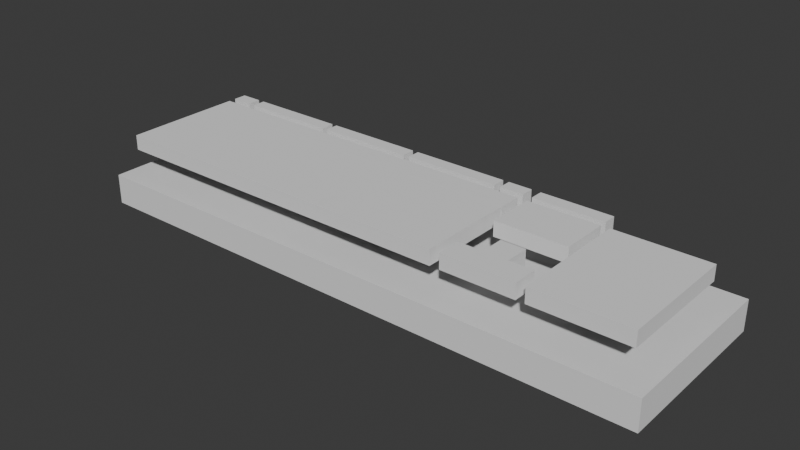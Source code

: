 # Source: klavesnice.blend  (saved by Blender 4.2.66; exported with 4.5.12 LTS)
import bpy
from mathutils import Matrix  # noqa: F401  (used for matrix-valued properties, if any)

bpy.ops.wm.read_factory_settings(use_empty=True)
scene = bpy.context.scene
scene.name = 'Scene'

# ---- collections
col_collection = bpy.data.collections.new('Collection'); scene.collection.children.link(col_collection)
col_refs = bpy.data.collections.new('refs'); scene.collection.children.link(col_refs)

# ---- world
world_world = bpy.data.worlds.new('World'); scene.world = world_world
world_world.use_nodes = True; world_world.node_tree.nodes.clear()
_N = world_world.node_tree.nodes; _L = world_world.node_tree.links
n0 = _N.new('ShaderNodeOutputWorld'); n0.name = 'World Output'; n0.location = (300, 300)
n1 = _N.new('ShaderNodeBackground'); n1.name = 'Background'; n1.location = (10, 300)
n1.inputs[0].default_value = (0.05088, 0.05088, 0.05088, 1.0)
_L.new(n1.outputs[0], n0.inputs[0])
n0.is_active_output = True
world_world.color = (0.05088, 0.05088, 0.05088)
world_world.sun_shadow_jitter_overblur = 0.0

# ---- meshes
me_cube_001 = bpy.data.meshes.new('Cube.001')
me_cube_001.from_pydata([(-1.0, -1.0, -5.96e-08), (-1.0, -1.0, 2.0), (-1.0, 1.0, -5.96e-08), (-1.0, 1.0, 2.0), (1.0, -1.0, -5.96e-08), (1.0, -1.0, 2.0), (1.0, 1.0, -5.96e-08), (1.0, 1.0, 2.0), (-1.0, 0.84, -5.96e-08), (-1.0, 0.84, 2.0), (1.0, 0.84, -5.96e-08), (1.0, 0.84, 2.0), (-1.0, 0.6836, -5.96e-08), (1.0, 0.6836, 2.0), (-1.0, 0.6836, 2.0), (1.0, 0.6836, -5.96e-08), (-1.0, -0.8148, -5.96e-08), (1.0, -0.8148, 2.0), (-1.0, -0.8148, 2.0), (1.0, -0.8148, -5.96e-08), (-1.0, 0.5937, 2.0), (1.0, 0.5937, -5.96e-08), (-1.0, 0.5937, -5.96e-08), (1.0, 0.5937, 2.0), (-1.0, 0.312, -5.96e-08), (-1.0, 0.0303, -5.96e-08), (-1.0, -0.2514, -5.96e-08), (-1.0, -0.5331, -5.96e-08), (1.0, 0.312, 2.0), (1.0, 0.0303, 2.0), (1.0, -0.2514, 2.0), (1.0, -0.5331, 2.0), (-1.0, -0.5331, 2.0), (-1.0, -0.2514, 2.0), (-1.0, 0.0303, 2.0), (-1.0, 0.312, 2.0), (1.0, -0.5331, -5.96e-08), (1.0, -0.2514, -5.96e-08), (1.0, 0.0303, -5.96e-08), (1.0, 0.312, -5.96e-08), (-0.95, 1.0, -5.96e-08), (-0.95, 1.0, 2.0), (-0.95, -1.0, -5.96e-08), (-0.95, -1.0, 2.0), (-0.95, 0.84, 2.0), (-0.95, 0.6836, 2.0), (-0.95, -0.8148, 2.0), (-0.95, 0.5937, 2.0), (-0.95, 0.312, 2.0), (-0.95, 0.0303, 2.0), (-0.95, -0.2514, 2.0), (-0.95, -0.5331, 2.0), (0.3078, 1.0, 2.0), (0.3078, -1.0, -5.96e-08), (0.3078, 0.84, 2.0), (0.3078, 0.6836, 2.0), (0.3078, -0.8148, 2.0), (0.3078, 0.5937, 2.0), (0.3078, 0.312, 2.0), (0.3078, 0.0303, 2.0), (0.3078, -0.2514, 2.0), (0.3078, -0.5331, 2.0), (0.3078, 1.0, -5.96e-08), (0.3078, -1.0, 2.0), (0.5916, 1.0, 2.0), (0.5916, -1.0, -5.96e-08), (0.5916, 0.84, 2.0), (0.5916, 0.6836, 2.0), (0.5916, -0.8148, 2.0), (0.5916, 0.5937, 2.0), (0.5916, 0.312, 2.0), (0.5916, 0.0303, 2.0), (0.5916, -0.2514, 2.0), (0.5916, -0.5331, 2.0), (0.5916, 1.0, -5.96e-08), (0.5916, -1.0, 2.0), (0.3404, 1.0, -5.96e-08), (0.3404, -1.0, 2.0), (0.3404, 1.0, 2.0), (0.3404, -1.0, -5.96e-08), (0.3404, 0.84, 2.0), (0.3404, 0.6836, 2.0), (0.3404, -0.8148, 2.0), (0.3404, 0.5937, 2.0), (0.3404, 0.312, 2.0), (0.3404, 0.0303, 2.0), (0.3404, -0.2514, 2.0), (0.3404, -0.5331, 2.0), (0.6202, 1.0, 2.0), (0.6202, -1.0, -5.96e-08), (0.6202, 0.84, 2.0), (0.6202, 0.6836, 2.0), (0.6202, -0.8148, 2.0), (0.6202, 0.5937, 2.0), (0.6202, 0.312, 2.0), (0.6202, 0.0303, 2.0), (0.6202, -0.2514, 2.0), (0.6202, -0.5331, 2.0), (0.6202, 1.0, -5.96e-08), (0.6202, -1.0, 2.0), (0.943, 1.0, 2.0), (0.943, -1.0, -5.96e-08), (0.943, 0.84, 2.0), (0.943, 0.6836, 2.0), (0.943, -0.8148, 2.0), (0.943, 0.5937, 2.0), (0.943, 0.312, 2.0), (0.943, 0.0303, 2.0), (0.943, -0.2514, 2.0), (0.943, -0.5331, 2.0), (0.943, 1.0, -5.96e-08), (0.943, -1.0, 2.0), (0.8623, 1.0, -5.96e-08), (0.7816, 1.0, -5.96e-08), (0.7009, 1.0, -5.96e-08), (0.8623, -1.0, 2.0), (0.7816, -1.0, 2.0), (0.7009, -1.0, 2.0), (0.7009, 1.0, 2.0), (0.7816, 1.0, 2.0), (0.8623, 1.0, 2.0), (0.7009, -1.0, -5.96e-08), (0.7816, -1.0, -5.96e-08), (0.8623, -1.0, -5.96e-08), (0.7009, 0.84, 2.0), (0.7816, 0.84, 2.0), (0.8623, 0.84, 2.0), (0.7009, 0.6836, 2.0), (0.7816, 0.6836, 2.0), (0.8623, 0.6836, 2.0), (0.7009, -0.8148, 2.0), (0.7816, -0.8148, 2.0), (0.8623, -0.8148, 2.0), (0.7009, 0.5937, 2.0), (0.7816, 0.5937, 2.0), (0.8623, 0.5937, 2.0), (0.7009, 0.312, 2.0), (0.7816, 0.312, 2.0), (0.8623, 0.312, 2.0), (0.7009, 0.0303, 2.0), (0.7816, 0.0303, 2.0), (0.8623, 0.0303, 2.0), (0.7009, -0.2514, 2.0), (0.7816, -0.2514, 2.0), (0.8623, -0.2514, 2.0), (0.7009, -0.5331, 2.0), (0.7816, -0.5331, 2.0), (0.8623, -0.5331, 2.0)], [], [(8, 9, 3, 2), (110, 100, 7, 6), (19, 17, 5, 4), (42, 43, 1, 0), (46, 18, 1, 43), (41, 3, 9, 44), (6, 7, 11, 10), (12, 14, 9, 8), (22, 20, 14, 12), (44, 9, 14, 45), (10, 11, 13, 15), (0, 1, 18, 16), (51, 32, 18, 46), (36, 31, 17, 19), (15, 13, 23, 21), (45, 14, 20, 47), (24, 35, 20, 22), (16, 18, 32, 27), (27, 32, 33, 26), (26, 33, 34, 25), (25, 34, 35, 24), (21, 23, 28, 39), (39, 28, 29, 38), (38, 29, 30, 37), (37, 30, 31, 36), (47, 20, 35, 48), (48, 35, 34, 49), (49, 34, 33, 50), (50, 33, 32, 51), (60, 50, 51, 61), (59, 49, 50, 60), (58, 48, 49, 59), (57, 47, 48, 58), (55, 45, 47, 57), (61, 51, 46, 56), (54, 44, 45, 55), (52, 41, 44, 54), (56, 46, 43, 63), (53, 63, 43, 42), (2, 3, 41, 40), (79, 77, 63, 53), (82, 56, 63, 77), (78, 52, 54, 80), (80, 54, 55, 81), (87, 61, 56, 82), (81, 55, 57, 83), (83, 57, 58, 84), (84, 58, 59, 85), (85, 59, 60, 86), (86, 60, 61, 87), (40, 41, 52, 62), (96, 72, 73, 97), (95, 71, 72, 96), (94, 70, 71, 95), (93, 69, 70, 94), (91, 67, 69, 93), (97, 73, 68, 92), (90, 66, 67, 91), (88, 64, 66, 90), (92, 68, 75, 99), (89, 99, 75, 65), (76, 78, 64, 74), (62, 52, 78, 76), (72, 86, 87, 73), (71, 85, 86, 72), (70, 84, 85, 71), (69, 83, 84, 70), (67, 81, 83, 69), (73, 87, 82, 68), (66, 80, 81, 67), (64, 78, 80, 66), (68, 82, 77, 75), (65, 75, 77, 79), (121, 117, 99, 89), (130, 92, 99, 117), (118, 88, 90, 124), (124, 90, 91, 127), (145, 97, 92, 130), (127, 91, 93, 133), (133, 93, 94, 136), (136, 94, 95, 139), (139, 95, 96, 142), (142, 96, 97, 145), (74, 64, 88, 98), (30, 108, 109, 31), (29, 107, 108, 30), (28, 106, 107, 29), (23, 105, 106, 28), (13, 103, 105, 23), (31, 109, 104, 17), (11, 102, 103, 13), (7, 100, 102, 11), (17, 104, 111, 5), (4, 5, 111, 101), (112, 120, 100, 110), (98, 88, 118, 114), (114, 118, 119, 113), (113, 119, 120, 112), (122, 121, 89, 65, 79, 53, 42, 0, 16, 27, 26, 25, 24, 22, 12, 8, 2, 40, 62, 76, 74, 98, 114, 113, 112, 110, 6, 10, 15, 21, 39, 38, 37, 36, 19, 4, 101, 123), (108, 144, 147, 109), (144, 143, 146, 147), (143, 142, 145, 146), (107, 141, 144, 108), (141, 140, 143, 144), (140, 139, 142, 143), (106, 138, 141, 107), (138, 137, 140, 141), (137, 136, 139, 140), (105, 135, 138, 106), (135, 134, 137, 138), (134, 133, 136, 137), (103, 129, 135, 105), (129, 128, 134, 135), (128, 127, 133, 134), (109, 147, 132, 104), (147, 146, 131, 132), (146, 145, 130, 131), (102, 126, 129, 103), (126, 125, 128, 129), (125, 124, 127, 128), (100, 120, 126, 102), (120, 119, 125, 126), (119, 118, 124, 125), (104, 132, 115, 111), (132, 131, 116, 115), (131, 130, 117, 116), (101, 111, 115, 123), (123, 115, 116, 122), (122, 116, 117, 121)])
_uv = me_cube_001.uv_layers.new(name='UVMap')
_uv.uv.foreach_set('vector', [0.375, 0.23, 0.625, 0.23, 0.625, 0.25, 0.375, 0.25, 0.375, 0.4929, 0.625, 0.4929, 0.625, 0.5, 0.375, 0.5, 0.375, 0.7269, 0.625, 0.7269, 0.625, 0.75, 0.375, 0.75, 0.375, 0.9937, 0.625, 0.9937, 0.625, 1.0, 0.375, 1.0, 0.8688, 0.7269, 0.875, 0.7269, 0.875, 0.75, 0.8688, 0.75, 0.8687, 0.5, 0.875, 0.5, 0.875, 0.52, 0.8688, 0.52, 0.375, 0.5, 0.625, 0.5, 0.625, 0.52, 0.375, 0.52, 0.375, 0.2105, 0.625, 0.2105, 0.625, 0.23, 0.375, 0.23, 0.375, 0.1992, 0.625, 0.1992, 0.625, 0.2105, 0.375, 0.2105, 0.8688, 0.52, 0.875, 0.52, 0.875, 0.5395, 0.8688, 0.5395, 0.375, 0.52, 0.625, 0.52, 0.625, 0.5395, 0.375, 0.5395, 0.375, 0.0, 0.625, 0.0, 0.625, 0.02315, 0.375, 0.02315, 0.8688, 0.6916, 0.875, 0.6916, 0.875, 0.7269, 0.8688, 0.7269, 0.375, 0.6916, 0.625, 0.6916, 0.625, 0.7269, 0.375, 0.7269, 0.375, 0.5395, 0.625, 0.5395, 0.625, 0.5508, 0.375, 0.5508, 0.8688, 0.5395, 0.875, 0.5395, 0.875, 0.5508, 0.8688, 0.5508, 0.375, 0.164, 0.625, 0.164, 0.625, 0.1992, 0.375, 0.1992, 0.375, 0.02315, 0.625, 0.02315, 0.625, 0.05836, 0.375, 0.05836, 0.375, 0.05836, 0.625, 0.05836, 0.625, 0.09357, 0.375, 0.09357, 0.375, 0.09357, 0.625, 0.09357, 0.625, 0.1288, 0.375, 0.1288, 0.375, 0.1288, 0.625, 0.1288, 0.625, 0.164, 0.375, 0.164, 0.375, 0.5508, 0.625, 0.5508, 0.625, 0.586, 0.375, 0.586, 0.375, 0.586, 0.625, 0.586, 0.625, 0.6212, 0.375, 0.6212, 0.375, 0.6212, 0.625, 0.6212, 0.625, 0.6564, 0.375, 0.6564, 0.375, 0.6564, 0.625, 0.6564, 0.625, 0.6916, 0.375, 0.6916, 0.8688, 0.5508, 0.875, 0.5508, 0.875, 0.586, 0.8688, 0.586, 0.8688, 0.586, 0.875, 0.586, 0.875, 0.6212, 0.8688, 0.6212, 0.8688, 0.6212, 0.875, 0.6212, 0.875, 0.6564, 0.8688, 0.6564, 0.8688, 0.6564, 0.875, 0.6564, 0.875, 0.6916, 0.8688, 0.6916, 0.7115, 0.6564, 0.8688, 0.6564, 0.8688, 0.6916, 0.7115, 0.6916, 0.7115, 0.6212, 0.8688, 0.6212, 0.8688, 0.6564, 0.7115, 0.6564, 0.7115, 0.586, 0.8688, 0.586, 0.8688, 0.6212, 0.7115, 0.6212, 0.7115, 0.5508, 0.8688, 0.5508, 0.8688, 0.586, 0.7115, 0.586, 0.7115, 0.5395, 0.8688, 0.5395, 0.8688, 0.5508, 0.7115, 0.5508, 0.7115, 0.6916, 0.8688, 0.6916, 0.8688, 0.7269, 0.7115, 0.7269, 0.7115, 0.52, 0.8688, 0.52, 0.8688, 0.5395, 0.7115, 0.5395, 0.7115, 0.5, 0.8687, 0.5, 0.8688, 0.52, 0.7115, 0.52, 0.7115, 0.7269, 0.8688, 0.7269, 0.8688, 0.75, 0.7115, 0.75, 0.375, 0.8365, 0.625, 0.8365, 0.625, 0.9937, 0.375, 0.9937, 0.375, 0.25, 0.625, 0.25, 0.625, 0.2562, 0.375, 0.2562, 0.375, 0.8325, 0.625, 0.8325, 0.625, 0.8365, 0.375, 0.8365, 0.7075, 0.7269, 0.7115, 0.7269, 0.7115, 0.75, 0.7075, 0.75, 0.7075, 0.5, 0.7115, 0.5, 0.7115, 0.52, 0.7075, 0.52, 0.7075, 0.52, 0.7115, 0.52, 0.7115, 0.5395, 0.7075, 0.5395, 0.7075, 0.6916, 0.7115, 0.6916, 0.7115, 0.7269, 0.7075, 0.7269, 0.7075, 0.5395, 0.7115, 0.5395, 0.7115, 0.5508, 0.7075, 0.5508, 0.7075, 0.5508, 0.7115, 0.5508, 0.7115, 0.586, 0.7075, 0.586, 0.7075, 0.586, 0.7115, 0.586, 0.7115, 0.6212, 0.7075, 0.6212, 0.7075, 0.6212, 0.7115, 0.6212, 0.7115, 0.6564, 0.7075, 0.6564, 0.7075, 0.6564, 0.7115, 0.6564, 0.7115, 0.6916, 0.7075, 0.6916, 0.375, 0.2562, 0.625, 0.2562, 0.625, 0.4135, 0.375, 0.4135, 0.6725, 0.6564, 0.6761, 0.6564, 0.6761, 0.6916, 0.6725, 0.6916, 0.6725, 0.6212, 0.6761, 0.6212, 0.6761, 0.6564, 0.6725, 0.6564, 0.6725, 0.586, 0.6761, 0.586, 0.6761, 0.6212, 0.6725, 0.6212, 0.6725, 0.5508, 0.6761, 0.5508, 0.6761, 0.586, 0.6725, 0.586, 0.6725, 0.5395, 0.6761, 0.5395, 0.6761, 0.5508, 0.6725, 0.5508, 0.6725, 0.6916, 0.6761, 0.6916, 0.6761, 0.7269, 0.6725, 0.7269, 0.6725, 0.52, 0.6761, 0.52, 0.6761, 0.5395, 0.6725, 0.5395, 0.6725, 0.5, 0.6761, 0.5, 0.6761, 0.52, 0.6725, 0.52, 0.6725, 0.7269, 0.6761, 0.7269, 0.6761, 0.75, 0.6725, 0.75, 0.375, 0.7975, 0.625, 0.7975, 0.625, 0.8011, 0.375, 0.8011, 0.375, 0.4175, 0.625, 0.4175, 0.625, 0.4489, 0.375, 0.4489, 0.375, 0.4135, 0.625, 0.4135, 0.625, 0.4175, 0.375, 0.4175, 0.6761, 0.6564, 0.7075, 0.6564, 0.7075, 0.6916, 0.6761, 0.6916, 0.6761, 0.6212, 0.7075, 0.6212, 0.7075, 0.6564, 0.6761, 0.6564, 0.6761, 0.586, 0.7075, 0.586, 0.7075, 0.6212, 0.6761, 0.6212, 0.6761, 0.5508, 0.7075, 0.5508, 0.7075, 0.586, 0.6761, 0.586, 0.6761, 0.5395, 0.7075, 0.5395, 0.7075, 0.5508, 0.6761, 0.5508, 0.6761, 0.6916, 0.7075, 0.6916, 0.7075, 0.7269, 0.6761, 0.7269, 0.6761, 0.52, 0.7075, 0.52, 0.7075, 0.5395, 0.6761, 0.5395, 0.6761, 0.5, 0.7075, 0.5, 0.7075, 0.52, 0.6761, 0.52, 0.6761, 0.7269, 0.7075, 0.7269, 0.7075, 0.75, 0.6761, 0.75, 0.375, 0.8011, 0.625, 0.8011, 0.625, 0.8325, 0.375, 0.8325, 0.375, 0.7874, 0.625, 0.7874, 0.625, 0.7975, 0.375, 0.7975, 0.6624, 0.7269, 0.6725, 0.7269, 0.6725, 0.75, 0.6624, 0.75, 0.6624, 0.5, 0.6725, 0.5, 0.6725, 0.52, 0.6624, 0.52, 0.6624, 0.52, 0.6725, 0.52, 0.6725, 0.5395, 0.6624, 0.5395, 0.6624, 0.6916, 0.6725, 0.6916, 0.6725, 0.7269, 0.6624, 0.7269, 0.6624, 0.5395, 0.6725, 0.5395, 0.6725, 0.5508, 0.6624, 0.5508, 0.6624, 0.5508, 0.6725, 0.5508, 0.6725, 0.586, 0.6624, 0.586, 0.6624, 0.586, 0.6725, 0.586, 0.6725, 0.6212, 0.6624, 0.6212, 0.6624, 0.6212, 0.6725, 0.6212, 0.6725, 0.6564, 0.6624, 0.6564, 0.6624, 0.6564, 0.6725, 0.6564, 0.6725, 0.6916, 0.6624, 0.6916, 0.375, 0.4489, 0.625, 0.4489, 0.625, 0.4525, 0.375, 0.4525, 0.625, 0.6564, 0.6321, 0.6564, 0.6321, 0.6916, 0.625, 0.6916, 0.625, 0.6212, 0.6321, 0.6212, 0.6321, 0.6564, 0.625, 0.6564, 0.625, 0.586, 0.6321, 0.586, 0.6321, 0.6212, 0.625, 0.6212, 0.625, 0.5508, 0.6321, 0.5508, 0.6321, 0.586, 0.625, 0.586, 0.625, 0.5395, 0.6321, 0.5395, 0.6321, 0.5508, 0.625, 0.5508, 0.625, 0.6916, 0.6321, 0.6916, 0.6321, 0.7269, 0.625, 0.7269, 0.625, 0.52, 0.6321, 0.52, 0.6321, 0.5395, 0.625, 0.5395, 0.625, 0.5, 0.6321, 0.5, 0.6321, 0.52, 0.625, 0.52, 0.625, 0.7269, 0.6321, 0.7269, 0.6321, 0.75, 0.625, 0.75, 0.375, 0.75, 0.625, 0.75, 0.625, 0.7571, 0.375, 0.7571, 0.375, 0.4828, 0.625, 0.4828, 0.625, 0.4929, 0.375, 0.4929, 0.375, 0.4525, 0.625, 0.4525, 0.625, 0.4626, 0.375, 0.4626, 0.375, 0.4626, 0.625, 0.4626, 0.625, 0.4727, 0.375, 0.4727, 0.375, 0.4727, 0.625, 0.4727, 0.625, 0.4828, 0.375, 0.4828, 0.3477, 0.75, 0.3376, 0.75, 0.3275, 0.75, 0.3239, 0.75, 0.2925, 0.75, 0.2885, 0.75, 0.1312, 0.75, 0.125, 0.75, 0.125, 0.7269, 0.125, 0.6916, 0.125, 0.6564, 0.125, 0.6212, 0.125, 0.586, 0.125, 0.5508, 0.125, 0.5395, 0.125, 0.52, 0.125, 0.5, 0.1312, 0.5, 0.2885, 0.5, 0.2925, 0.5, 0.3239, 0.5, 0.3275, 0.5, 0.3376, 0.5, 0.3477, 0.5, 0.3578, 0.5, 0.3679, 0.5, 0.375, 0.5, 0.375, 0.52, 0.375, 0.5395, 0.375, 0.5508, 0.375, 0.586, 0.375, 0.6212, 0.375, 0.6564, 0.375, 0.6916, 0.375, 0.7269, 0.375, 0.75, 0.3679, 0.75, 0.3578, 0.75, 0.6321, 0.6564, 0.6422, 0.6564, 0.6422, 0.6916, 0.6321, 0.6916, 0.6422, 0.6564, 0.6523, 0.6564, 0.6523, 0.6916, 0.6422, 0.6916, 0.6523, 0.6564, 0.6624, 0.6564, 0.6624, 0.6916, 0.6523, 0.6916, 0.6321, 0.6212, 0.6422, 0.6212, 0.6422, 0.6564, 0.6321, 0.6564, 0.6422, 0.6212, 0.6523, 0.6212, 0.6523, 0.6564, 0.6422, 0.6564, 0.6523, 0.6212, 0.6624, 0.6212, 0.6624, 0.6564, 0.6523, 0.6564, 0.6321, 0.586, 0.6422, 0.586, 0.6422, 0.6212, 0.6321, 0.6212, 0.6422, 0.586, 0.6523, 0.586, 0.6523, 0.6212, 0.6422, 0.6212, 0.6523, 0.586, 0.6624, 0.586, 0.6624, 0.6212, 0.6523, 0.6212, 0.6321, 0.5508, 0.6422, 0.5508, 0.6422, 0.586, 0.6321, 0.586, 0.6422, 0.5508, 0.6523, 0.5508, 0.6523, 0.586, 0.6422, 0.586, 0.6523, 0.5508, 0.6624, 0.5508, 0.6624, 0.586, 0.6523, 0.586, 0.6321, 0.5395, 0.6422, 0.5395, 0.6422, 0.5508, 0.6321, 0.5508, 0.6422, 0.5395, 0.6523, 0.5395, 0.6523, 0.5508, 0.6422, 0.5508, 0.6523, 0.5395, 0.6624, 0.5395, 0.6624, 0.5508, 0.6523, 0.5508, 0.6321, 0.6916, 0.6422, 0.6916, 0.6422, 0.7269, 0.6321, 0.7269, 0.6422, 0.6916, 0.6523, 0.6916, 0.6523, 0.7269, 0.6422, 0.7269, 0.6523, 0.6916, 0.6624, 0.6916, 0.6624, 0.7269, 0.6523, 0.7269, 0.6321, 0.52, 0.6422, 0.52, 0.6422, 0.5395, 0.6321, 0.5395, 0.6422, 0.52, 0.6523, 0.52, 0.6523, 0.5395, 0.6422, 0.5395, 0.6523, 0.52, 0.6624, 0.52, 0.6624, 0.5395, 0.6523, 0.5395, 0.6321, 0.5, 0.6422, 0.5, 0.6422, 0.52, 0.6321, 0.52, 0.6422, 0.5, 0.6523, 0.5, 0.6523, 0.52, 0.6422, 0.52, 0.6523, 0.5, 0.6624, 0.5, 0.6624, 0.52, 0.6523, 0.52, 0.6321, 0.7269, 0.6422, 0.7269, 0.6422, 0.75, 0.6321, 0.75, 0.6422, 0.7269, 0.6523, 0.7269, 0.6523, 0.75, 0.6422, 0.75, 0.6523, 0.7269, 0.6624, 0.7269, 0.6624, 0.75, 0.6523, 0.75, 0.375, 0.7571, 0.625, 0.7571, 0.625, 0.7672, 0.375, 0.7672, 0.375, 0.7672, 0.625, 0.7672, 0.625, 0.7773, 0.375, 0.7773, 0.375, 0.7773, 0.625, 0.7773, 0.625, 0.7874, 0.375, 0.7874])
me_cube_001.update()
me_cube_002 = bpy.data.meshes.new('Cube.002')
me_cube_002.from_pydata([(0.8623, -0.5331, 3.72), (0.8623, -0.8148, 3.72), (0.8623, -0.2514, 3.72), (0.7816, -0.5331, 3.72), (0.943, -0.8148, 3.72), (0.943, -0.2514, 3.72), (0.943, 0.312, 3.72), (0.8623, 0.0303, 3.72), (0.8623, 0.312, 3.72), (0.7816, 0.0303, 3.72), (0.7816, 0.312, 3.72), (0.7816, -0.2514, 3.72), (0.7009, 0.0303, 3.72), (0.7009, 0.312, 3.72), (0.7009, -0.2514, 3.72), (0.6202, 0.0303, 3.72), (0.6202, -0.2514, 3.72), (0.6202, 0.312, 3.72), (0.6202, 0.5937, 3.72), (0.7009, 0.5937, 3.72), (0.7816, 0.5937, 3.72), (0.8623, 0.5937, 3.72), (0.943, 0.5937, 3.72), (0.6202, -0.5331, 3.72), (0.7009, -0.5331, 3.72), (0.6202, -0.8148, 3.72), (0.7816, -0.8148, 3.72), (0.8623, -0.5331, 3.72), (0.8623, -0.5331, 3.72), (0.8623, -0.8148, 3.72), (0.8623, -0.2514, 3.72), (0.8623, -0.2514, 3.72), (0.8623, -0.2514, 3.72), (0.7816, -0.5331, 3.72), (0.7816, -0.5331, 3.72), (0.7816, -0.5331, 3.72), (0.943, -0.2514, 3.72), (0.943, 0.312, 3.72), (0.8623, 0.312, 3.72), (0.8623, 0.312, 3.72), (0.8623, 0.312, 3.72), (0.8623, 0.0303, 3.72), (0.8623, 0.0303, 3.72), (0.7816, 0.0303, 3.72), (0.7816, 0.0303, 3.72), (0.7816, 0.0303, 3.72), (0.7816, 0.312, 3.72), (0.7816, 0.312, 3.72), (0.7816, 0.312, 3.72), (0.7816, -0.2514, 3.72), (0.7816, -0.2514, 3.72), (0.7816, -0.2514, 3.72), (0.7009, 0.0303, 3.72), (0.7009, 0.0303, 3.72), (0.7009, 0.0303, 3.72), (0.7009, 0.312, 3.72), (0.7009, 0.312, 3.72), (0.7009, 0.312, 3.72), (0.7009, -0.2514, 3.72), (0.7009, -0.2514, 3.72), (0.7009, -0.2514, 3.72), (0.6202, 0.0303, 3.72), (0.6202, -0.2514, 3.72), (0.6202, 0.312, 3.72), (0.7009, 0.5937, 3.72), (0.7816, 0.5937, 3.72), (0.8623, 0.5937, 3.72), (0.6202, -0.5331, 3.72), (0.7009, -0.5331, 3.72), (0.7009, -0.5331, 3.72), (0.7816, -0.8148, 3.72), (0.943, 0.312, 4.72), (0.8623, 0.312, 4.72), (0.8623, 0.0303, 4.72), (0.8623, -0.2514, 4.72), (0.943, -0.2514, 4.72), (0.8623, -0.5331, 4.72), (0.7816, -0.5331, 4.72), (0.7816, -0.8148, 4.72), (0.8623, -0.8148, 4.72), (0.8623, -0.2514, 4.72), (0.7816, -0.2514, 4.72), (0.7816, -0.5331, 4.72), (0.8623, -0.5331, 4.72), (0.8623, 0.312, 4.72), (0.7816, 0.312, 4.72), (0.7816, 0.0303, 4.72), (0.8623, 0.0303, 4.72), (0.8623, 0.0303, 4.72), (0.7816, 0.0303, 4.72), (0.7816, -0.2514, 4.72), (0.8623, -0.2514, 4.72), (0.7816, 0.312, 4.72), (0.7009, 0.312, 4.72), (0.7009, 0.0303, 4.72), (0.7816, 0.0303, 4.72), (0.7816, 0.0303, 4.72), (0.7009, 0.0303, 4.72), (0.7009, -0.2514, 4.72), (0.7816, -0.2514, 4.72), (0.7009, 0.312, 4.72), (0.6202, 0.312, 4.72), (0.6202, 0.0303, 4.72), (0.7009, 0.0303, 4.72), (0.7009, 0.0303, 4.72), (0.6202, 0.0303, 4.72), (0.6202, -0.2514, 4.72), (0.7009, -0.2514, 4.72), (0.7009, 0.5937, 4.72), (0.6202, 0.5937, 4.72), (0.6202, 0.312, 4.72), (0.7009, 0.312, 4.72), (0.7816, 0.5937, 4.72), (0.7009, 0.5937, 4.72), (0.7009, 0.312, 4.72), (0.7816, 0.312, 4.72), (0.8623, 0.5937, 4.72), (0.7816, 0.5937, 4.72), (0.7816, 0.312, 4.72), (0.8623, 0.312, 4.72), (0.943, 0.5937, 4.72), (0.8623, 0.5937, 4.72), (0.8623, 0.312, 4.72), (0.943, 0.312, 4.72), (0.7009, -0.2514, 4.72), (0.6202, -0.2514, 4.72), (0.6202, -0.5331, 4.72), (0.7009, -0.5331, 4.72), (0.943, -0.2514, 4.72), (0.8623, -0.2514, 4.72), (0.8623, -0.5331, 4.72), (0.8623, -0.8148, 4.72), (0.943, -0.8148, 4.72), (0.7816, -0.2514, 4.72), (0.7009, -0.2514, 4.72), (0.7009, -0.5331, 4.72), (0.7816, -0.5331, 4.72), (0.7816, -0.5331, 4.72), (0.7009, -0.5331, 4.72), (0.6202, -0.5331, 4.72), (0.6202, -0.8148, 4.72), (0.7816, -0.8148, 4.72)], [], [(71, 72, 73, 74, 75), (38, 72, 71, 37), (41, 73, 72, 38), (31, 74, 73, 41), (5, 75, 74, 31), (37, 71, 75, 5), (76, 77, 78, 79), (33, 77, 76, 27), (26, 78, 77, 33), (29, 79, 78, 26), (27, 76, 79, 29), (80, 81, 82, 83), (51, 81, 80, 30), (35, 82, 81, 51), (28, 83, 82, 35), (30, 80, 83, 28), (84, 85, 86, 87), (46, 85, 84, 40), (43, 86, 85, 46), (42, 87, 86, 43), (40, 84, 87, 42), (88, 89, 90, 91), (44, 89, 88, 7), (49, 90, 89, 44), (2, 91, 90, 49), (7, 88, 91, 2), (92, 93, 94, 95), (55, 93, 92, 48), (52, 94, 93, 55), (45, 95, 94, 52), (48, 92, 95, 45), (96, 97, 98, 99), (53, 97, 96, 9), (58, 98, 97, 53), (50, 99, 98, 58), (9, 96, 99, 50), (100, 101, 102, 103), (63, 101, 100, 56), (61, 102, 101, 63), (54, 103, 102, 61), (56, 100, 103, 54), (104, 105, 106, 107), (15, 105, 104, 12), (62, 106, 105, 15), (59, 107, 106, 62), (12, 104, 107, 59), (108, 109, 110, 111), (18, 109, 108, 64), (17, 110, 109, 18), (57, 111, 110, 17), (64, 108, 111, 57), (112, 113, 114, 115), (19, 113, 112, 65), (13, 114, 113, 19), (47, 115, 114, 13), (65, 112, 115, 47), (116, 117, 118, 119), (20, 117, 116, 66), (10, 118, 117, 20), (39, 119, 118, 10), (66, 116, 119, 39), (120, 121, 122, 123), (21, 121, 120, 22), (8, 122, 121, 21), (6, 123, 122, 8), (22, 120, 123, 6), (124, 125, 126, 127), (16, 125, 124, 60), (67, 126, 125, 16), (68, 127, 126, 67), (60, 124, 127, 68), (128, 129, 130, 131, 132), (32, 129, 128, 36), (0, 130, 129, 32), (1, 131, 130, 0), (4, 132, 131, 1), (36, 128, 132, 4), (133, 134, 135, 136), (14, 134, 133, 11), (69, 135, 134, 14), (34, 136, 135, 69), (11, 133, 136, 34), (137, 138, 139, 140, 141), (24, 138, 137, 3), (23, 139, 138, 24), (25, 140, 139, 23), (70, 141, 140, 25), (3, 137, 141, 70)])
_uv = me_cube_002.uv_layers.new(name='UVMap')
_uv.uv.foreach_set('vector', [0.6321, 0.586, 0.6422, 0.586, 0.6422, 0.6212, 0.6422, 0.6564, 0.6321, 0.6564, 0.6422, 0.586, 0.6422, 0.586, 0.6321, 0.586, 0.6321, 0.586, 0.6422, 0.6212, 0.6422, 0.6212, 0.6422, 0.586, 0.6422, 0.586, 0.6422, 0.6564, 0.6422, 0.6564, 0.6422, 0.6212, 0.6422, 0.6212, 0.6321, 0.6564, 0.6321, 0.6564, 0.6422, 0.6564, 0.6422, 0.6564, 0.6321, 0.586, 0.6321, 0.586, 0.6321, 0.6564, 0.6321, 0.6564, 0.6422, 0.6916, 0.6523, 0.6916, 0.6523, 0.7269, 0.6422, 0.7269, 0.6523, 0.6916, 0.6523, 0.6916, 0.6422, 0.6916, 0.6422, 0.6916, 0.6523, 0.7269, 0.6523, 0.7269, 0.6523, 0.6916, 0.6523, 0.6916, 0.6422, 0.7269, 0.6422, 0.7269, 0.6523, 0.7269, 0.6523, 0.7269, 0.6422, 0.6916, 0.6422, 0.6916, 0.6422, 0.7269, 0.6422, 0.7269, 0.6422, 0.6564, 0.6523, 0.6564, 0.6523, 0.6916, 0.6422, 0.6916, 0.6523, 0.6564, 0.6523, 0.6564, 0.6422, 0.6564, 0.6422, 0.6564, 0.6523, 0.6916, 0.6523, 0.6916, 0.6523, 0.6564, 0.6523, 0.6564, 0.6422, 0.6916, 0.6422, 0.6916, 0.6523, 0.6916, 0.6523, 0.6916, 0.6422, 0.6564, 0.6422, 0.6564, 0.6422, 0.6916, 0.6422, 0.6916, 0.6422, 0.586, 0.6523, 0.586, 0.6523, 0.6212, 0.6422, 0.6212, 0.6523, 0.586, 0.6523, 0.586, 0.6422, 0.586, 0.6422, 0.586, 0.6523, 0.6212, 0.6523, 0.6212, 0.6523, 0.586, 0.6523, 0.586, 0.6422, 0.6212, 0.6422, 0.6212, 0.6523, 0.6212, 0.6523, 0.6212, 0.6422, 0.586, 0.6422, 0.586, 0.6422, 0.6212, 0.6422, 0.6212, 0.6422, 0.6212, 0.6523, 0.6212, 0.6523, 0.6564, 0.6422, 0.6564, 0.6523, 0.6212, 0.6523, 0.6212, 0.6422, 0.6212, 0.6422, 0.6212, 0.6523, 0.6564, 0.6523, 0.6564, 0.6523, 0.6212, 0.6523, 0.6212, 0.6422, 0.6564, 0.6422, 0.6564, 0.6523, 0.6564, 0.6523, 0.6564, 0.6422, 0.6212, 0.6422, 0.6212, 0.6422, 0.6564, 0.6422, 0.6564, 0.6523, 0.586, 0.6624, 0.586, 0.6624, 0.6212, 0.6523, 0.6212, 0.6624, 0.586, 0.6624, 0.586, 0.6523, 0.586, 0.6523, 0.586, 0.6624, 0.6212, 0.6624, 0.6212, 0.6624, 0.586, 0.6624, 0.586, 0.6523, 0.6212, 0.6523, 0.6212, 0.6624, 0.6212, 0.6624, 0.6212, 0.6523, 0.586, 0.6523, 0.586, 0.6523, 0.6212, 0.6523, 0.6212, 0.6523, 0.6212, 0.6624, 0.6212, 0.6624, 0.6564, 0.6523, 0.6564, 0.6624, 0.6212, 0.6624, 0.6212, 0.6523, 0.6212, 0.6523, 0.6212, 0.6624, 0.6564, 0.6624, 0.6564, 0.6624, 0.6212, 0.6624, 0.6212, 0.6523, 0.6564, 0.6523, 0.6564, 0.6624, 0.6564, 0.6624, 0.6564, 0.6523, 0.6212, 0.6523, 0.6212, 0.6523, 0.6564, 0.6523, 0.6564, 0.6624, 0.586, 0.6725, 0.586, 0.6725, 0.6212, 0.6624, 0.6212, 0.6725, 0.586, 0.6725, 0.586, 0.6624, 0.586, 0.6624, 0.586, 0.6725, 0.6212, 0.6725, 0.6212, 0.6725, 0.586, 0.6725, 0.586, 0.6624, 0.6212, 0.6624, 0.6212, 0.6725, 0.6212, 0.6725, 0.6212, 0.6624, 0.586, 0.6624, 0.586, 0.6624, 0.6212, 0.6624, 0.6212, 0.6624, 0.6212, 0.6725, 0.6212, 0.6725, 0.6564, 0.6624, 0.6564, 0.6725, 0.6212, 0.6725, 0.6212, 0.6624, 0.6212, 0.6624, 0.6212, 0.6725, 0.6564, 0.6725, 0.6564, 0.6725, 0.6212, 0.6725, 0.6212, 0.6624, 0.6564, 0.6624, 0.6564, 0.6725, 0.6564, 0.6725, 0.6564, 0.6624, 0.6212, 0.6624, 0.6212, 0.6624, 0.6564, 0.6624, 0.6564, 0.6624, 0.5508, 0.6725, 0.5508, 0.6725, 0.586, 0.6624, 0.586, 0.6725, 0.5508, 0.6725, 0.5508, 0.6624, 0.5508, 0.6624, 0.5508, 0.6725, 0.586, 0.6725, 0.586, 0.6725, 0.5508, 0.6725, 0.5508, 0.6624, 0.586, 0.6624, 0.586, 0.6725, 0.586, 0.6725, 0.586, 0.6624, 0.5508, 0.6624, 0.5508, 0.6624, 0.586, 0.6624, 0.586, 0.6523, 0.5508, 0.6624, 0.5508, 0.6624, 0.586, 0.6523, 0.586, 0.6624, 0.5508, 0.6624, 0.5508, 0.6523, 0.5508, 0.6523, 0.5508, 0.6624, 0.586, 0.6624, 0.586, 0.6624, 0.5508, 0.6624, 0.5508, 0.6523, 0.586, 0.6523, 0.586, 0.6624, 0.586, 0.6624, 0.586, 0.6523, 0.5508, 0.6523, 0.5508, 0.6523, 0.586, 0.6523, 0.586, 0.6422, 0.5508, 0.6523, 0.5508, 0.6523, 0.586, 0.6422, 0.586, 0.6523, 0.5508, 0.6523, 0.5508, 0.6422, 0.5508, 0.6422, 0.5508, 0.6523, 0.586, 0.6523, 0.586, 0.6523, 0.5508, 0.6523, 0.5508, 0.6422, 0.586, 0.6422, 0.586, 0.6523, 0.586, 0.6523, 0.586, 0.6422, 0.5508, 0.6422, 0.5508, 0.6422, 0.586, 0.6422, 0.586, 0.6321, 0.5508, 0.6422, 0.5508, 0.6422, 0.586, 0.6321, 0.586, 0.6422, 0.5508, 0.6422, 0.5508, 0.6321, 0.5508, 0.6321, 0.5508, 0.6422, 0.586, 0.6422, 0.586, 0.6422, 0.5508, 0.6422, 0.5508, 0.6321, 0.586, 0.6321, 0.586, 0.6422, 0.586, 0.6422, 0.586, 0.6321, 0.5508, 0.6321, 0.5508, 0.6321, 0.586, 0.6321, 0.586, 0.6624, 0.6564, 0.6725, 0.6564, 0.6725, 0.6916, 0.6624, 0.6916, 0.6725, 0.6564, 0.6725, 0.6564, 0.6624, 0.6564, 0.6624, 0.6564, 0.6725, 0.6916, 0.6725, 0.6916, 0.6725, 0.6564, 0.6725, 0.6564, 0.6624, 0.6916, 0.6624, 0.6916, 0.6725, 0.6916, 0.6725, 0.6916, 0.6624, 0.6564, 0.6624, 0.6564, 0.6624, 0.6916, 0.6624, 0.6916, 0.6321, 0.6564, 0.6422, 0.6564, 0.6422, 0.6916, 0.6422, 0.7269, 0.6321, 0.7269, 0.6422, 0.6564, 0.6422, 0.6564, 0.6321, 0.6564, 0.6321, 0.6564, 0.6422, 0.6916, 0.6422, 0.6916, 0.6422, 0.6564, 0.6422, 0.6564, 0.6422, 0.7269, 0.6422, 0.7269, 0.6422, 0.6916, 0.6422, 0.6916, 0.6321, 0.7269, 0.6321, 0.7269, 0.6422, 0.7269, 0.6422, 0.7269, 0.6321, 0.6564, 0.6321, 0.6564, 0.6321, 0.7269, 0.6321, 0.7269, 0.6523, 0.6564, 0.6624, 0.6564, 0.6624, 0.6916, 0.6523, 0.6916, 0.6624, 0.6564, 0.6624, 0.6564, 0.6523, 0.6564, 0.6523, 0.6564, 0.6624, 0.6916, 0.6624, 0.6916, 0.6624, 0.6564, 0.6624, 0.6564, 0.6523, 0.6916, 0.6523, 0.6916, 0.6624, 0.6916, 0.6624, 0.6916, 0.6523, 0.6564, 0.6523, 0.6564, 0.6523, 0.6916, 0.6523, 0.6916, 0.6523, 0.6916, 0.6624, 0.6916, 0.6725, 0.6916, 0.6725, 0.7269, 0.6523, 0.7269, 0.6624, 0.6916, 0.6624, 0.6916, 0.6523, 0.6916, 0.6523, 0.6916, 0.6725, 0.6916, 0.6725, 0.6916, 0.6624, 0.6916, 0.6624, 0.6916, 0.6725, 0.7269, 0.6725, 0.7269, 0.6725, 0.6916, 0.6725, 0.6916, 0.6523, 0.7269, 0.6523, 0.7269, 0.6725, 0.7269, 0.6725, 0.7269, 0.6523, 0.6916, 0.6523, 0.6916, 0.6523, 0.7269, 0.6523, 0.7269])
me_cube_002.update()
me_cube_003 = bpy.data.meshes.new('Cube.003')
me_cube_003.from_pydata([(0.3404, -0.5331, 3.72), (0.3404, -0.8148, 3.72), (0.5916, -0.5331, 3.72), (0.5916, -0.8148, 3.72), (0.4241, -0.5331, 3.72), (0.5078, -0.5331, 3.72), (0.4241, -0.2514, 3.72), (0.5078, -0.2514, 3.72), (0.4241, -0.8148, 3.72), (0.5078, -0.8148, 3.72), (0.5078, -0.5331, 3.72), (0.5078, -0.5331, 3.72), (0.5078, -0.8148, 3.72), (0.4241, -0.5331, 3.72), (0.4241, -0.5331, 3.72), (0.4241, -0.8148, 3.72), (0.4241, -0.5331, 4.72), (0.3404, -0.5331, 4.72), (0.3404, -0.8148, 4.72), (0.4241, -0.8148, 4.72), (0.5078, -0.2514, 4.72), (0.4241, -0.2514, 4.72), (0.4241, -0.5331, 4.72), (0.5078, -0.5331, 4.72), (0.5916, -0.5331, 4.72), (0.5078, -0.5331, 4.72), (0.5078, -0.8148, 4.72), (0.5916, -0.8148, 4.72), (0.5078, -0.5331, 4.72), (0.4241, -0.5331, 4.72), (0.4241, -0.8148, 4.72), (0.5078, -0.8148, 4.72)], [], [(16, 17, 18, 19), (0, 17, 16, 13), (1, 18, 17, 0), (15, 19, 18, 1), (13, 16, 19, 15), (20, 21, 22, 23), (6, 21, 20, 7), (14, 22, 21, 6), (11, 23, 22, 14), (7, 20, 23, 11), (24, 25, 26, 27), (10, 25, 24, 2), (12, 26, 25, 10), (3, 27, 26, 12), (2, 24, 27, 3), (28, 29, 30, 31), (4, 29, 28, 5), (8, 30, 29, 4), (9, 31, 30, 8), (5, 28, 31, 9)])
_uv = me_cube_003.uv_layers.new(name='UVMap')
_uv.uv.foreach_set('vector', [0.697, 0.6916, 0.7075, 0.6916, 0.7075, 0.7269, 0.697, 0.7269, 0.7075, 0.6916, 0.7075, 0.6916, 0.697, 0.6916, 0.697, 0.6916, 0.7075, 0.7269, 0.7075, 0.7269, 0.7075, 0.6916, 0.7075, 0.6916, 0.697, 0.7269, 0.697, 0.7269, 0.7075, 0.7269, 0.7075, 0.7269, 0.697, 0.6916, 0.697, 0.6916, 0.697, 0.7269, 0.697, 0.7269, 0.6865, 0.6564, 0.697, 0.6564, 0.697, 0.6916, 0.6865, 0.6916, 0.697, 0.6564, 0.697, 0.6564, 0.6865, 0.6564, 0.6865, 0.6564, 0.697, 0.6916, 0.697, 0.6916, 0.697, 0.6564, 0.697, 0.6564, 0.6865, 0.6916, 0.6865, 0.6916, 0.697, 0.6916, 0.697, 0.6916, 0.6865, 0.6564, 0.6865, 0.6564, 0.6865, 0.6916, 0.6865, 0.6916, 0.6761, 0.6916, 0.6865, 0.6916, 0.6865, 0.7269, 0.6761, 0.7269, 0.6865, 0.6916, 0.6865, 0.6916, 0.6761, 0.6916, 0.6761, 0.6916, 0.6865, 0.7269, 0.6865, 0.7269, 0.6865, 0.6916, 0.6865, 0.6916, 0.6761, 0.7269, 0.6761, 0.7269, 0.6865, 0.7269, 0.6865, 0.7269, 0.6761, 0.6916, 0.6761, 0.6916, 0.6761, 0.7269, 0.6761, 0.7269, 0.6865, 0.6916, 0.697, 0.6916, 0.697, 0.7269, 0.6865, 0.7269, 0.697, 0.6916, 0.697, 0.6916, 0.6865, 0.6916, 0.6865, 0.6916, 0.697, 0.7269, 0.697, 0.7269, 0.697, 0.6916, 0.697, 0.6916, 0.6865, 0.7269, 0.6865, 0.7269, 0.697, 0.7269, 0.697, 0.7269, 0.6865, 0.6916, 0.6865, 0.6916, 0.6865, 0.7269, 0.6865, 0.7269])
me_cube_003.update()
me_cube_004 = bpy.data.meshes.new('Cube.004')
me_cube_004.from_pydata([(0.3404, 0.0303, 3.72), (0.3404, 0.312, 3.72), (0.5916, 0.0303, 3.72), (0.5916, 0.312, 3.72), (0.5916, 0.5937, 3.72), (0.3404, 0.5937, 3.72), (0.4241, 0.0303, 3.72), (0.5078, 0.0303, 3.72), (0.4241, 0.312, 3.72), (0.5078, 0.312, 3.72), (0.4241, 0.5937, 3.72), (0.5078, 0.5937, 3.72), (0.3404, 0.312, 3.72), (0.5078, 0.0303, 3.72), (0.5916, 0.312, 3.72), (0.5078, 0.312, 3.72), (0.5078, 0.312, 3.72), (0.5078, 0.312, 3.72), (0.5078, 0.5937, 3.72), (0.4241, 0.0303, 3.72), (0.4241, 0.312, 3.72), (0.4241, 0.312, 3.72), (0.4241, 0.312, 3.72), (0.4241, 0.5937, 3.72), (0.4241, 0.312, 4.72), (0.3404, 0.312, 4.72), (0.3404, 0.0303, 4.72), (0.4241, 0.0303, 4.72), (0.4241, 0.5937, 4.72), (0.3404, 0.5937, 4.72), (0.3404, 0.312, 4.72), (0.4241, 0.312, 4.72), (0.5916, 0.5937, 4.72), (0.5078, 0.5937, 4.72), (0.5078, 0.312, 4.72), (0.5916, 0.312, 4.72), (0.5078, 0.5937, 4.72), (0.4241, 0.5937, 4.72), (0.4241, 0.312, 4.72), (0.5078, 0.312, 4.72), (0.5916, 0.312, 4.72), (0.5078, 0.312, 4.72), (0.5078, 0.0303, 4.72), (0.5916, 0.0303, 4.72), (0.5078, 0.312, 4.72), (0.4241, 0.312, 4.72), (0.4241, 0.0303, 4.72), (0.5078, 0.0303, 4.72)], [], [(24, 25, 26, 27), (12, 25, 24, 20), (0, 26, 25, 12), (19, 27, 26, 0), (20, 24, 27, 19), (28, 29, 30, 31), (5, 29, 28, 23), (1, 30, 29, 5), (22, 31, 30, 1), (23, 28, 31, 22), (32, 33, 34, 35), (18, 33, 32, 4), (15, 34, 33, 18), (3, 35, 34, 15), (4, 32, 35, 3), (36, 37, 38, 39), (10, 37, 36, 11), (21, 38, 37, 10), (16, 39, 38, 21), (11, 36, 39, 16), (40, 41, 42, 43), (17, 41, 40, 14), (13, 42, 41, 17), (2, 43, 42, 13), (14, 40, 43, 2), (44, 45, 46, 47), (8, 45, 44, 9), (6, 46, 45, 8), (7, 47, 46, 6), (9, 44, 47, 7)])
_uv = me_cube_004.uv_layers.new(name='UVMap')
_uv.uv.foreach_set('vector', [0.697, 0.586, 0.7075, 0.586, 0.7075, 0.6212, 0.697, 0.6212, 0.7075, 0.586, 0.7075, 0.586, 0.697, 0.586, 0.697, 0.586, 0.7075, 0.6212, 0.7075, 0.6212, 0.7075, 0.586, 0.7075, 0.586, 0.697, 0.6212, 0.697, 0.6212, 0.7075, 0.6212, 0.7075, 0.6212, 0.697, 0.586, 0.697, 0.586, 0.697, 0.6212, 0.697, 0.6212, 0.697, 0.5508, 0.7075, 0.5508, 0.7075, 0.586, 0.697, 0.586, 0.7075, 0.5508, 0.7075, 0.5508, 0.697, 0.5508, 0.697, 0.5508, 0.7075, 0.586, 0.7075, 0.586, 0.7075, 0.5508, 0.7075, 0.5508, 0.697, 0.586, 0.697, 0.586, 0.7075, 0.586, 0.7075, 0.586, 0.697, 0.5508, 0.697, 0.5508, 0.697, 0.586, 0.697, 0.586, 0.6761, 0.5508, 0.6865, 0.5508, 0.6865, 0.586, 0.6761, 0.586, 0.6865, 0.5508, 0.6865, 0.5508, 0.6761, 0.5508, 0.6761, 0.5508, 0.6865, 0.586, 0.6865, 0.586, 0.6865, 0.5508, 0.6865, 0.5508, 0.6761, 0.586, 0.6761, 0.586, 0.6865, 0.586, 0.6865, 0.586, 0.6761, 0.5508, 0.6761, 0.5508, 0.6761, 0.586, 0.6761, 0.586, 0.6865, 0.5508, 0.697, 0.5508, 0.697, 0.586, 0.6865, 0.586, 0.697, 0.5508, 0.697, 0.5508, 0.6865, 0.5508, 0.6865, 0.5508, 0.697, 0.586, 0.697, 0.586, 0.697, 0.5508, 0.697, 0.5508, 0.6865, 0.586, 0.6865, 0.586, 0.697, 0.586, 0.697, 0.586, 0.6865, 0.5508, 0.6865, 0.5508, 0.6865, 0.586, 0.6865, 0.586, 0.6761, 0.586, 0.6865, 0.586, 0.6865, 0.6212, 0.6761, 0.6212, 0.6865, 0.586, 0.6865, 0.586, 0.6761, 0.586, 0.6761, 0.586, 0.6865, 0.6212, 0.6865, 0.6212, 0.6865, 0.586, 0.6865, 0.586, 0.6761, 0.6212, 0.6761, 0.6212, 0.6865, 0.6212, 0.6865, 0.6212, 0.6761, 0.586, 0.6761, 0.586, 0.6761, 0.6212, 0.6761, 0.6212, 0.6865, 0.586, 0.697, 0.586, 0.697, 0.6212, 0.6865, 0.6212, 0.697, 0.586, 0.697, 0.586, 0.6865, 0.586, 0.6865, 0.586, 0.697, 0.6212, 0.697, 0.6212, 0.697, 0.586, 0.697, 0.586, 0.6865, 0.6212, 0.6865, 0.6212, 0.697, 0.6212, 0.697, 0.6212, 0.6865, 0.586, 0.6865, 0.586, 0.6865, 0.6212, 0.6865, 0.6212])
me_cube_004.update()
me_cube_005 = bpy.data.meshes.new('Cube.005')
me_cube_005.from_pydata([(0.3404, 0.6836, 3.72), (0.3404, 0.84, 3.72), (0.5916, 0.6836, 3.72), (0.5916, 0.84, 3.72), (0.4241, 0.6836, 3.72), (0.5078, 0.6836, 3.72), (0.4241, 0.84, 3.72), (0.5078, 0.84, 3.72), (0.5078, 0.6836, 3.72), (0.5078, 0.84, 3.72), (0.4241, 0.6836, 3.72), (0.4241, 0.84, 3.72), (0.4241, 0.84, 4.72), (0.3404, 0.84, 4.72), (0.3404, 0.6836, 4.72), (0.4241, 0.6836, 4.72), (0.5916, 0.84, 4.72), (0.5078, 0.84, 4.72), (0.5078, 0.6836, 4.72), (0.5916, 0.6836, 4.72), (0.5078, 0.84, 4.72), (0.4241, 0.84, 4.72), (0.4241, 0.6836, 4.72), (0.5078, 0.6836, 4.72)], [], [(12, 13, 14, 15), (1, 13, 12, 11), (0, 14, 13, 1), (10, 15, 14, 0), (11, 12, 15, 10), (16, 17, 18, 19), (9, 17, 16, 3), (8, 18, 17, 9), (2, 19, 18, 8), (3, 16, 19, 2), (20, 21, 22, 23), (6, 21, 20, 7), (4, 22, 21, 6), (5, 23, 22, 4), (7, 20, 23, 5)])
_uv = me_cube_005.uv_layers.new(name='UVMap')
_uv.uv.foreach_set('vector', [0.697, 0.52, 0.7075, 0.52, 0.7075, 0.5395, 0.697, 0.5395, 0.7075, 0.52, 0.7075, 0.52, 0.697, 0.52, 0.697, 0.52, 0.7075, 0.5395, 0.7075, 0.5395, 0.7075, 0.52, 0.7075, 0.52, 0.697, 0.5395, 0.697, 0.5395, 0.7075, 0.5395, 0.7075, 0.5395, 0.697, 0.52, 0.697, 0.52, 0.697, 0.5395, 0.697, 0.5395, 0.6761, 0.52, 0.6865, 0.52, 0.6865, 0.5395, 0.6761, 0.5395, 0.6865, 0.52, 0.6865, 0.52, 0.6761, 0.52, 0.6761, 0.52, 0.6865, 0.5395, 0.6865, 0.5395, 0.6865, 0.52, 0.6865, 0.52, 0.6761, 0.5395, 0.6761, 0.5395, 0.6865, 0.5395, 0.6865, 0.5395, 0.6761, 0.52, 0.6761, 0.52, 0.6761, 0.5395, 0.6761, 0.5395, 0.6865, 0.52, 0.697, 0.52, 0.697, 0.5395, 0.6865, 0.5395, 0.697, 0.52, 0.697, 0.52, 0.6865, 0.52, 0.6865, 0.52, 0.697, 0.5395, 0.697, 0.5395, 0.697, 0.52, 0.697, 0.52, 0.6865, 0.5395, 0.6865, 0.5395, 0.697, 0.5395, 0.697, 0.5395, 0.6865, 0.52, 0.6865, 0.52, 0.6865, 0.5395, 0.6865, 0.5395])
me_cube_005.update()
me_cube_006 = bpy.data.meshes.new('Cube.006')
me_cube_006.from_pydata([(-0.95, 0.312, 3.72), (-0.95, 0.5937, 3.72), (-0.8715, 0.312, 3.72), (-0.8715, 0.5937, 3.72), (-0.8715, 0.5937, 4.72), (-0.95, 0.5937, 4.72), (-0.95, 0.312, 4.72), (-0.8715, 0.312, 4.72)], [], [(4, 5, 6, 7), (1, 5, 4, 3), (0, 6, 5, 1), (2, 7, 6, 0), (3, 4, 7, 2)])
_uv = me_cube_006.uv_layers.new(name='UVMap')
_uv.uv.foreach_set('vector', [0.8589, 0.5508, 0.8688, 0.5508, 0.8688, 0.586, 0.8589, 0.586, 0.8688, 0.5508, 0.8688, 0.5508, 0.8589, 0.5508, 0.8589, 0.5508, 0.8688, 0.586, 0.8688, 0.586, 0.8688, 0.5508, 0.8688, 0.5508, 0.8589, 0.586, 0.8589, 0.586, 0.8688, 0.586, 0.8688, 0.586, 0.8589, 0.5508, 0.8589, 0.5508, 0.8589, 0.586, 0.8589, 0.586])
me_cube_006.update()
me_cube_007 = bpy.data.meshes.new('Cube.007')
me_cube_007.from_pydata([(0.3078, 0.6836, 3.72), (0.3078, 0.84, 3.72), (-0.95, 0.6836, 3.72), (-0.95, 0.84, 3.72), (-0.8745, 0.6836, 3.72), (-0.8745, 0.84, 3.72), (-0.8509, 0.6836, 3.72), (-0.8509, 0.84, 3.72), (-0.512, 0.6836, 3.72), (-0.1544, 0.6836, 3.72), (0.2035, 0.6836, 3.72), (-0.512, 0.84, 3.72), (-0.1544, 0.84, 3.72), (0.2035, 0.84, 3.72), (-0.4928, 0.6836, 3.72), (-0.4928, 0.84, 3.72), (-0.1333, 0.6836, 3.72), (-0.1333, 0.84, 3.72), (0.2248, 0.6836, 3.72), (0.2248, 0.84, 3.72), (-0.7662, 0.6836, 3.72), (-0.6814, 0.6836, 3.72), (-0.5967, 0.6836, 3.72), (-0.7662, 0.84, 3.72), (-0.6814, 0.84, 3.72), (-0.5967, 0.84, 3.72), (-0.4082, 0.6836, 3.72), (-0.3236, 0.6836, 3.72), (-0.239, 0.6836, 3.72), (-0.4082, 0.84, 3.72), (-0.3236, 0.84, 3.72), (-0.239, 0.84, 3.72), (-0.04912, 0.6836, 3.72), (0.03508, 0.6836, 3.72), (0.1193, 0.6836, 3.72), (-0.04912, 0.84, 3.72), (0.03508, 0.84, 3.72), (0.1193, 0.84, 3.72), (-0.5967, 0.6836, 3.72), (-0.239, 0.6836, 3.72), (0.1193, 0.6836, 3.72), (-0.5967, 0.84, 3.72), (-0.239, 0.84, 3.72), (0.1193, 0.84, 3.72), (-0.7662, 0.6836, 3.72), (-0.6814, 0.6836, 3.72), (-0.7662, 0.84, 3.72), (-0.6814, 0.84, 3.72), (-0.4082, 0.6836, 3.72), (-0.3236, 0.6836, 3.72), (-0.4082, 0.84, 3.72), (-0.3236, 0.84, 3.72), (-0.04912, 0.6836, 3.72), (0.03508, 0.6836, 3.72), (-0.04912, 0.84, 3.72), (0.03508, 0.84, 3.72), (-0.8745, 0.84, 4.72), (-0.95, 0.84, 4.72), (-0.95, 0.6836, 4.72), (-0.8745, 0.6836, 4.72), (-0.7662, 0.84, 4.72), (-0.8509, 0.84, 4.72), (-0.8509, 0.6836, 4.72), (-0.7662, 0.6836, 4.72), (-0.4082, 0.84, 4.72), (-0.4928, 0.84, 4.72), (-0.4928, 0.6836, 4.72), (-0.4082, 0.6836, 4.72), (-0.04912, 0.84, 4.72), (-0.1333, 0.84, 4.72), (-0.1333, 0.6836, 4.72), (-0.04912, 0.6836, 4.72), (0.3078, 0.84, 4.72), (0.2248, 0.84, 4.72), (0.2248, 0.6836, 4.72), (0.3078, 0.6836, 4.72), (-0.512, 0.84, 4.72), (-0.5967, 0.84, 4.72), (-0.5967, 0.6836, 4.72), (-0.512, 0.6836, 4.72), (-0.5967, 0.84, 4.72), (-0.6814, 0.84, 4.72), (-0.6814, 0.6836, 4.72), (-0.5967, 0.6836, 4.72), (-0.6814, 0.84, 4.72), (-0.7662, 0.84, 4.72), (-0.7662, 0.6836, 4.72), (-0.6814, 0.6836, 4.72), (-0.1544, 0.84, 4.72), (-0.239, 0.84, 4.72), (-0.239, 0.6836, 4.72), (-0.1544, 0.6836, 4.72), (-0.239, 0.84, 4.72), (-0.3236, 0.84, 4.72), (-0.3236, 0.6836, 4.72), (-0.239, 0.6836, 4.72), (-0.3236, 0.84, 4.72), (-0.4082, 0.84, 4.72), (-0.4082, 0.6836, 4.72), (-0.3236, 0.6836, 4.72), (0.2035, 0.84, 4.72), (0.1193, 0.84, 4.72), (0.1193, 0.6836, 4.72), (0.2035, 0.6836, 4.72), (0.1193, 0.84, 4.72), (0.03508, 0.84, 4.72), (0.03508, 0.6836, 4.72), (0.1193, 0.6836, 4.72), (0.03508, 0.84, 4.72), (-0.04912, 0.84, 4.72), (-0.04912, 0.6836, 4.72), (0.03508, 0.6836, 4.72)], [], [(56, 57, 58, 59), (3, 57, 56, 5), (2, 58, 57, 3), (4, 59, 58, 2), (5, 56, 59, 4), (60, 61, 62, 63), (7, 61, 60, 46), (6, 62, 61, 7), (44, 63, 62, 6), (46, 60, 63, 44), (64, 65, 66, 67), (15, 65, 64, 50), (14, 66, 65, 15), (48, 67, 66, 14), (50, 64, 67, 48), (68, 69, 70, 71), (17, 69, 68, 54), (16, 70, 69, 17), (52, 71, 70, 16), (54, 68, 71, 52), (72, 73, 74, 75), (19, 73, 72, 1), (18, 74, 73, 19), (0, 75, 74, 18), (1, 72, 75, 0), (76, 77, 78, 79), (41, 77, 76, 11), (38, 78, 77, 41), (8, 79, 78, 38), (11, 76, 79, 8), (80, 81, 82, 83), (24, 81, 80, 25), (21, 82, 81, 24), (22, 83, 82, 21), (25, 80, 83, 22), (84, 85, 86, 87), (23, 85, 84, 47), (20, 86, 85, 23), (45, 87, 86, 20), (47, 84, 87, 45), (88, 89, 90, 91), (42, 89, 88, 12), (39, 90, 89, 42), (9, 91, 90, 39), (12, 88, 91, 9), (92, 93, 94, 95), (30, 93, 92, 31), (27, 94, 93, 30), (28, 95, 94, 27), (31, 92, 95, 28), (96, 97, 98, 99), (29, 97, 96, 51), (26, 98, 97, 29), (49, 99, 98, 26), (51, 96, 99, 49), (100, 101, 102, 103), (43, 101, 100, 13), (40, 102, 101, 43), (10, 103, 102, 40), (13, 100, 103, 10), (104, 105, 106, 107), (36, 105, 104, 37), (33, 106, 105, 36), (34, 107, 106, 33), (37, 104, 107, 34), (108, 109, 110, 111), (35, 109, 108, 55), (32, 110, 109, 35), (53, 111, 110, 32), (55, 108, 111, 53)])
_uv = me_cube_007.uv_layers.new(name='UVMap')
_uv.uv.foreach_set('vector', [0.8593, 0.52, 0.8688, 0.52, 0.8688, 0.5395, 0.8593, 0.5395, 0.8688, 0.52, 0.8688, 0.52, 0.8593, 0.52, 0.8593, 0.52, 0.8688, 0.5395, 0.8688, 0.5395, 0.8688, 0.52, 0.8688, 0.52, 0.8593, 0.5395, 0.8593, 0.5395, 0.8688, 0.5395, 0.8688, 0.5395, 0.8593, 0.52, 0.8593, 0.52, 0.8593, 0.5395, 0.8593, 0.5395, 0.8458, 0.52, 0.8564, 0.52, 0.8564, 0.5395, 0.8458, 0.5395, 0.8564, 0.52, 0.8564, 0.52, 0.8458, 0.52, 0.8458, 0.52, 0.8564, 0.5395, 0.8564, 0.5395, 0.8564, 0.52, 0.8564, 0.52, 0.8458, 0.5395, 0.8458, 0.5395, 0.8564, 0.5395, 0.8564, 0.5395, 0.8458, 0.52, 0.8458, 0.52, 0.8458, 0.5395, 0.8458, 0.5395, 0.801, 0.52, 0.8116, 0.52, 0.8116, 0.5395, 0.801, 0.5395, 0.8116, 0.52, 0.8116, 0.52, 0.801, 0.52, 0.801, 0.52, 0.8116, 0.5395, 0.8116, 0.5395, 0.8116, 0.52, 0.8116, 0.52, 0.801, 0.5395, 0.801, 0.5395, 0.8116, 0.5395, 0.8116, 0.5395, 0.801, 0.52, 0.801, 0.52, 0.801, 0.5395, 0.801, 0.5395, 0.7561, 0.52, 0.7667, 0.52, 0.7667, 0.5395, 0.7561, 0.5395, 0.7667, 0.52, 0.7667, 0.52, 0.7561, 0.52, 0.7561, 0.52, 0.7667, 0.5395, 0.7667, 0.5395, 0.7667, 0.52, 0.7667, 0.52, 0.7561, 0.5395, 0.7561, 0.5395, 0.7667, 0.5395, 0.7667, 0.5395, 0.7561, 0.52, 0.7561, 0.52, 0.7561, 0.5395, 0.7561, 0.5395, 0.7115, 0.52, 0.7219, 0.52, 0.7219, 0.5395, 0.7115, 0.5395, 0.7219, 0.52, 0.7219, 0.52, 0.7115, 0.52, 0.7115, 0.52, 0.7219, 0.5395, 0.7219, 0.5395, 0.7219, 0.52, 0.7219, 0.52, 0.7115, 0.5395, 0.7115, 0.5395, 0.7219, 0.5395, 0.7219, 0.5395, 0.7115, 0.52, 0.7115, 0.52, 0.7115, 0.5395, 0.7115, 0.5395, 0.814, 0.52, 0.8246, 0.52, 0.8246, 0.5395, 0.814, 0.5395, 0.8246, 0.52, 0.8246, 0.52, 0.814, 0.52, 0.814, 0.52, 0.8246, 0.5395, 0.8246, 0.5395, 0.8246, 0.52, 0.8246, 0.52, 0.814, 0.5395, 0.814, 0.5395, 0.8246, 0.5395, 0.8246, 0.5395, 0.814, 0.52, 0.814, 0.52, 0.814, 0.5395, 0.814, 0.5395, 0.8246, 0.52, 0.8352, 0.52, 0.8352, 0.5395, 0.8246, 0.5395, 0.8352, 0.52, 0.8352, 0.52, 0.8246, 0.52, 0.8246, 0.52, 0.8352, 0.5395, 0.8352, 0.5395, 0.8352, 0.52, 0.8352, 0.52, 0.8246, 0.5395, 0.8246, 0.5395, 0.8352, 0.5395, 0.8352, 0.5395, 0.8246, 0.52, 0.8246, 0.52, 0.8246, 0.5395, 0.8246, 0.5395, 0.8352, 0.52, 0.8458, 0.52, 0.8458, 0.5395, 0.8352, 0.5395, 0.8458, 0.52, 0.8458, 0.52, 0.8352, 0.52, 0.8352, 0.52, 0.8458, 0.5395, 0.8458, 0.5395, 0.8458, 0.52, 0.8458, 0.52, 0.8352, 0.5395, 0.8352, 0.5395, 0.8458, 0.5395, 0.8458, 0.5395, 0.8352, 0.52, 0.8352, 0.52, 0.8352, 0.5395, 0.8352, 0.5395, 0.7693, 0.52, 0.7799, 0.52, 0.7799, 0.5395, 0.7693, 0.5395, 0.7799, 0.52, 0.7799, 0.52, 0.7693, 0.52, 0.7693, 0.52, 0.7799, 0.5395, 0.7799, 0.5395, 0.7799, 0.52, 0.7799, 0.52, 0.7693, 0.5395, 0.7693, 0.5395, 0.7799, 0.5395, 0.7799, 0.5395, 0.7693, 0.52, 0.7693, 0.52, 0.7693, 0.5395, 0.7693, 0.5395, 0.7799, 0.52, 0.7904, 0.52, 0.7904, 0.5395, 0.7799, 0.5395, 0.7904, 0.52, 0.7904, 0.52, 0.7799, 0.52, 0.7799, 0.52, 0.7904, 0.5395, 0.7904, 0.5395, 0.7904, 0.52, 0.7904, 0.52, 0.7799, 0.5395, 0.7799, 0.5395, 0.7904, 0.5395, 0.7904, 0.5395, 0.7799, 0.52, 0.7799, 0.52, 0.7799, 0.5395, 0.7799, 0.5395, 0.7904, 0.52, 0.801, 0.52, 0.801, 0.5395, 0.7904, 0.5395, 0.801, 0.52, 0.801, 0.52, 0.7904, 0.52, 0.7904, 0.52, 0.801, 0.5395, 0.801, 0.5395, 0.801, 0.52, 0.801, 0.52, 0.7904, 0.5395, 0.7904, 0.5395, 0.801, 0.5395, 0.801, 0.5395, 0.7904, 0.52, 0.7904, 0.52, 0.7904, 0.5395, 0.7904, 0.5395, 0.7246, 0.52, 0.7351, 0.52, 0.7351, 0.5395, 0.7246, 0.5395, 0.7351, 0.52, 0.7351, 0.52, 0.7246, 0.52, 0.7246, 0.52, 0.7351, 0.5395, 0.7351, 0.5395, 0.7351, 0.52, 0.7351, 0.52, 0.7246, 0.5395, 0.7246, 0.5395, 0.7351, 0.5395, 0.7351, 0.5395, 0.7246, 0.52, 0.7246, 0.52, 0.7246, 0.5395, 0.7246, 0.5395, 0.7351, 0.52, 0.7456, 0.52, 0.7456, 0.5395, 0.7351, 0.5395, 0.7456, 0.52, 0.7456, 0.52, 0.7351, 0.52, 0.7351, 0.52, 0.7456, 0.5395, 0.7456, 0.5395, 0.7456, 0.52, 0.7456, 0.52, 0.7351, 0.5395, 0.7351, 0.5395, 0.7456, 0.5395, 0.7456, 0.5395, 0.7351, 0.52, 0.7351, 0.52, 0.7351, 0.5395, 0.7351, 0.5395, 0.7456, 0.52, 0.7561, 0.52, 0.7561, 0.5395, 0.7456, 0.5395, 0.7561, 0.52, 0.7561, 0.52, 0.7456, 0.52, 0.7456, 0.52, 0.7561, 0.5395, 0.7561, 0.5395, 0.7561, 0.52, 0.7561, 0.52, 0.7456, 0.5395, 0.7456, 0.5395, 0.7561, 0.5395, 0.7561, 0.5395, 0.7456, 0.52, 0.7456, 0.52, 0.7456, 0.5395, 0.7456, 0.5395])
me_cube_007.update()
me_cube_008 = bpy.data.meshes.new('Cube.008')
me_cube_008.from_pydata([(0.08405, -0.2817, 2.384e-07), (0.08405, 0.0, 2.384e-07), (0.1681, -0.2817, 2.384e-07), (0.1681, 0.0, 2.384e-07), (0.1681, -0.2817, 2.384e-07), (0.1681, 0.0, 2.384e-07), (0.2521, -0.2817, 2.384e-07), (0.2521, 0.0, 2.384e-07), (0.2521, -0.2817, 2.384e-07), (0.2521, 0.0, 2.384e-07), (0.3362, -0.2817, 2.384e-07), (0.3362, 0.0, 2.384e-07), (0.3362, -0.2817, 2.384e-07), (0.3362, 0.0, 2.384e-07), (0.4202, -0.2817, 2.384e-07), (0.4202, 0.0, 2.384e-07), (0.4202, -0.2817, 2.384e-07), (0.4202, 0.0, 2.384e-07), (0.5043, -0.2817, 2.384e-07), (0.5043, 0.0, 2.384e-07), (0.5043, -0.2817, 2.384e-07), (0.5043, 0.0, 2.384e-07), (0.5883, -0.2817, 2.384e-07), (0.5883, 0.0, 2.384e-07), (0.5883, -0.2817, 2.384e-07), (0.5883, 0.0, 2.384e-07), (0.6724, -0.2817, 2.384e-07), (0.6724, 0.0, 2.384e-07), (0.6724, -0.2817, 2.384e-07), (0.6724, 0.0, 2.384e-07), (0.7564, -0.2817, 2.384e-07), (0.7564, 0.0, 2.384e-07), (0.7564, -0.2817, 2.384e-07), (0.7564, 0.0, 2.384e-07), (0.8405, -0.2817, 2.384e-07), (0.8405, 0.0, 2.384e-07), (0.8405, -0.2817, 2.384e-07), (0.8405, 0.0, 2.384e-07), (0.9245, -0.2817, 2.384e-07), (0.9245, 0.0, 2.384e-07), (-0.1213, -0.2817, 2.384e-07), (-0.1213, 0.0, 2.384e-07), (1.192e-07, -0.2817, 2.384e-07), (1.192e-07, 0.0, 2.384e-07), (0.0, -0.2817, 2.384e-07), (0.0, 0.0, 2.384e-07), (0.08405, -0.2817, 2.384e-07), (0.08405, 0.0, 2.384e-07), (0.9245, -0.2817, 2.384e-07), (0.9245, 0.0, 2.384e-07), (1.009, -0.2817, 2.384e-07), (1.009, 0.0, 2.384e-07), (0.1681, 0.0, 1.0), (0.08405, 0.0, 1.0), (0.08405, -0.2817, 1.0), (0.1681, -0.2817, 1.0), (0.2521, 0.0, 1.0), (0.1681, 0.0, 1.0), (0.1681, -0.2817, 1.0), (0.2521, -0.2817, 1.0), (0.3362, 0.0, 1.0), (0.2521, 0.0, 1.0), (0.2521, -0.2817, 1.0), (0.3362, -0.2817, 1.0), (0.4202, 0.0, 1.0), (0.3362, 0.0, 1.0), (0.3362, -0.2817, 1.0), (0.4202, -0.2817, 1.0), (0.5043, 0.0, 1.0), (0.4202, 0.0, 1.0), (0.4202, -0.2817, 1.0), (0.5043, -0.2817, 1.0), (0.5883, 0.0, 1.0), (0.5043, 0.0, 1.0), (0.5043, -0.2817, 1.0), (0.5883, -0.2817, 1.0), (0.6724, 0.0, 1.0), (0.5883, 0.0, 1.0), (0.5883, -0.2817, 1.0), (0.6724, -0.2817, 1.0), (0.7564, 0.0, 1.0), (0.6724, 0.0, 1.0), (0.6724, -0.2817, 1.0), (0.7564, -0.2817, 1.0), (0.8405, 0.0, 1.0), (0.7564, 0.0, 1.0), (0.7564, -0.2817, 1.0), (0.8405, -0.2817, 1.0), (0.9245, 0.0, 1.0), (0.8405, 0.0, 1.0), (0.8405, -0.2817, 1.0), (0.9245, -0.2817, 1.0), (1.192e-07, 0.0, 1.0), (-0.1213, 0.0, 1.0), (-0.1213, -0.2817, 1.0), (1.192e-07, -0.2817, 1.0), (0.08405, 0.0, 1.0), (0.0, 0.0, 1.0), (0.0, -0.2817, 1.0), (0.08405, -0.2817, 1.0), (1.009, 0.0, 1.0), (0.9245, 0.0, 1.0), (0.9245, -0.2817, 1.0), (1.009, -0.2817, 1.0)], [], [(52, 53, 54, 55), (1, 53, 52, 3), (0, 54, 53, 1), (2, 55, 54, 0), (3, 52, 55, 2), (56, 57, 58, 59), (5, 57, 56, 7), (4, 58, 57, 5), (6, 59, 58, 4), (7, 56, 59, 6), (60, 61, 62, 63), (9, 61, 60, 11), (8, 62, 61, 9), (10, 63, 62, 8), (11, 60, 63, 10), (64, 65, 66, 67), (13, 65, 64, 15), (12, 66, 65, 13), (14, 67, 66, 12), (15, 64, 67, 14), (68, 69, 70, 71), (17, 69, 68, 19), (16, 70, 69, 17), (18, 71, 70, 16), (19, 68, 71, 18), (72, 73, 74, 75), (21, 73, 72, 23), (20, 74, 73, 21), (22, 75, 74, 20), (23, 72, 75, 22), (76, 77, 78, 79), (25, 77, 76, 27), (24, 78, 77, 25), (26, 79, 78, 24), (27, 76, 79, 26), (80, 81, 82, 83), (29, 81, 80, 31), (28, 82, 81, 29), (30, 83, 82, 28), (31, 80, 83, 30), (84, 85, 86, 87), (33, 85, 84, 35), (32, 86, 85, 33), (34, 87, 86, 32), (35, 84, 87, 34), (88, 89, 90, 91), (37, 89, 88, 39), (36, 90, 89, 37), (38, 91, 90, 36), (39, 88, 91, 38), (92, 93, 94, 95), (41, 93, 92, 43), (40, 94, 93, 41), (42, 95, 94, 40), (43, 92, 95, 42), (96, 97, 98, 99), (45, 97, 96, 47), (44, 98, 97, 45), (46, 99, 98, 44), (47, 96, 99, 46), (100, 101, 102, 103), (49, 101, 100, 51), (48, 102, 101, 49), (50, 103, 102, 48), (51, 100, 103, 50)])
_uv = me_cube_008.uv_layers.new(name='UVMap')
_uv.uv.foreach_set('vector', [0.8589, 0.5508, 0.8688, 0.5508, 0.8688, 0.586, 0.8589, 0.586, 0.8688, 0.5508, 0.8688, 0.5508, 0.8589, 0.5508, 0.8589, 0.5508, 0.8688, 0.586, 0.8688, 0.586, 0.8688, 0.5508, 0.8688, 0.5508, 0.8589, 0.586, 0.8589, 0.586, 0.8688, 0.586, 0.8688, 0.586, 0.8589, 0.5508, 0.8589, 0.5508, 0.8589, 0.586, 0.8589, 0.586, 0.8589, 0.5508, 0.8688, 0.5508, 0.8688, 0.586, 0.8589, 0.586, 0.8688, 0.5508, 0.8688, 0.5508, 0.8589, 0.5508, 0.8589, 0.5508, 0.8688, 0.586, 0.8688, 0.586, 0.8688, 0.5508, 0.8688, 0.5508, 0.8589, 0.586, 0.8589, 0.586, 0.8688, 0.586, 0.8688, 0.586, 0.8589, 0.5508, 0.8589, 0.5508, 0.8589, 0.586, 0.8589, 0.586, 0.8589, 0.5508, 0.8688, 0.5508, 0.8688, 0.586, 0.8589, 0.586, 0.8688, 0.5508, 0.8688, 0.5508, 0.8589, 0.5508, 0.8589, 0.5508, 0.8688, 0.586, 0.8688, 0.586, 0.8688, 0.5508, 0.8688, 0.5508, 0.8589, 0.586, 0.8589, 0.586, 0.8688, 0.586, 0.8688, 0.586, 0.8589, 0.5508, 0.8589, 0.5508, 0.8589, 0.586, 0.8589, 0.586, 0.8589, 0.5508, 0.8688, 0.5508, 0.8688, 0.586, 0.8589, 0.586, 0.8688, 0.5508, 0.8688, 0.5508, 0.8589, 0.5508, 0.8589, 0.5508, 0.8688, 0.586, 0.8688, 0.586, 0.8688, 0.5508, 0.8688, 0.5508, 0.8589, 0.586, 0.8589, 0.586, 0.8688, 0.586, 0.8688, 0.586, 0.8589, 0.5508, 0.8589, 0.5508, 0.8589, 0.586, 0.8589, 0.586, 0.8589, 0.5508, 0.8688, 0.5508, 0.8688, 0.586, 0.8589, 0.586, 0.8688, 0.5508, 0.8688, 0.5508, 0.8589, 0.5508, 0.8589, 0.5508, 0.8688, 0.586, 0.8688, 0.586, 0.8688, 0.5508, 0.8688, 0.5508, 0.8589, 0.586, 0.8589, 0.586, 0.8688, 0.586, 0.8688, 0.586, 0.8589, 0.5508, 0.8589, 0.5508, 0.8589, 0.586, 0.8589, 0.586, 0.8589, 0.5508, 0.8688, 0.5508, 0.8688, 0.586, 0.8589, 0.586, 0.8688, 0.5508, 0.8688, 0.5508, 0.8589, 0.5508, 0.8589, 0.5508, 0.8688, 0.586, 0.8688, 0.586, 0.8688, 0.5508, 0.8688, 0.5508, 0.8589, 0.586, 0.8589, 0.586, 0.8688, 0.586, 0.8688, 0.586, 0.8589, 0.5508, 0.8589, 0.5508, 0.8589, 0.586, 0.8589, 0.586, 0.8589, 0.5508, 0.8688, 0.5508, 0.8688, 0.586, 0.8589, 0.586, 0.8688, 0.5508, 0.8688, 0.5508, 0.8589, 0.5508, 0.8589, 0.5508, 0.8688, 0.586, 0.8688, 0.586, 0.8688, 0.5508, 0.8688, 0.5508, 0.8589, 0.586, 0.8589, 0.586, 0.8688, 0.586, 0.8688, 0.586, 0.8589, 0.5508, 0.8589, 0.5508, 0.8589, 0.586, 0.8589, 0.586, 0.8589, 0.5508, 0.8688, 0.5508, 0.8688, 0.586, 0.8589, 0.586, 0.8688, 0.5508, 0.8688, 0.5508, 0.8589, 0.5508, 0.8589, 0.5508, 0.8688, 0.586, 0.8688, 0.586, 0.8688, 0.5508, 0.8688, 0.5508, 0.8589, 0.586, 0.8589, 0.586, 0.8688, 0.586, 0.8688, 0.586, 0.8589, 0.5508, 0.8589, 0.5508, 0.8589, 0.586, 0.8589, 0.586, 0.8589, 0.5508, 0.8688, 0.5508, 0.8688, 0.586, 0.8589, 0.586, 0.8688, 0.5508, 0.8688, 0.5508, 0.8589, 0.5508, 0.8589, 0.5508, 0.8688, 0.586, 0.8688, 0.586, 0.8688, 0.5508, 0.8688, 0.5508, 0.8589, 0.586, 0.8589, 0.586, 0.8688, 0.586, 0.8688, 0.586, 0.8589, 0.5508, 0.8589, 0.5508, 0.8589, 0.586, 0.8589, 0.586, 0.8589, 0.5508, 0.8688, 0.5508, 0.8688, 0.586, 0.8589, 0.586, 0.8688, 0.5508, 0.8688, 0.5508, 0.8589, 0.5508, 0.8589, 0.5508, 0.8688, 0.586, 0.8688, 0.586, 0.8688, 0.5508, 0.8688, 0.5508, 0.8589, 0.586, 0.8589, 0.586, 0.8688, 0.586, 0.8688, 0.586, 0.8589, 0.5508, 0.8589, 0.5508, 0.8589, 0.586, 0.8589, 0.586, 0.8589, 0.5508, 0.8688, 0.5508, 0.8688, 0.586, 0.8589, 0.586, 0.8688, 0.5508, 0.8688, 0.5508, 0.8589, 0.5508, 0.8589, 0.5508, 0.8688, 0.586, 0.8688, 0.586, 0.8688, 0.5508, 0.8688, 0.5508, 0.8589, 0.586, 0.8589, 0.586, 0.8688, 0.586, 0.8688, 0.586, 0.8589, 0.5508, 0.8589, 0.5508, 0.8589, 0.586, 0.8589, 0.586, 0.8589, 0.5508, 0.8688, 0.5508, 0.8688, 0.586, 0.8589, 0.586, 0.8688, 0.5508, 0.8688, 0.5508, 0.8589, 0.5508, 0.8589, 0.5508, 0.8688, 0.586, 0.8688, 0.586, 0.8688, 0.5508, 0.8688, 0.5508, 0.8589, 0.586, 0.8589, 0.586, 0.8688, 0.586, 0.8688, 0.586, 0.8589, 0.5508, 0.8589, 0.5508, 0.8589, 0.586, 0.8589, 0.586, 0.8589, 0.5508, 0.8688, 0.5508, 0.8688, 0.586, 0.8589, 0.586, 0.8688, 0.5508, 0.8688, 0.5508, 0.8589, 0.5508, 0.8589, 0.5508, 0.8688, 0.586, 0.8688, 0.586, 0.8688, 0.5508, 0.8688, 0.5508, 0.8589, 0.586, 0.8589, 0.586, 0.8688, 0.586, 0.8688, 0.586, 0.8589, 0.5508, 0.8589, 0.5508, 0.8589, 0.586, 0.8589, 0.586])
me_cube_008.update()
me_cube_010 = bpy.data.meshes.new('Cube.010')
me_cube_010.from_pydata([(-0.8715, 0.312, 3.72), (-0.8715, 0.5937, 3.72), (-0.7873, 0.312, 3.72), (-0.7873, 0.5937, 3.72), (-0.7873, 0.312, 3.72), (-0.7873, 0.5937, 3.72), (-0.703, 0.312, 3.72), (-0.703, 0.5937, 3.72), (-0.703, 0.312, 3.72), (-0.703, 0.5937, 3.72), (-0.6188, 0.312, 3.72), (-0.6188, 0.5937, 3.72), (-0.6188, 0.312, 3.72), (-0.6188, 0.5937, 3.72), (-0.5346, 0.312, 3.72), (-0.5346, 0.5937, 3.72), (-0.5346, 0.312, 3.72), (-0.5346, 0.5937, 3.72), (-0.4503, 0.312, 3.72), (-0.4503, 0.5937, 3.72), (-0.4503, 0.312, 3.72), (-0.4503, 0.5937, 3.72), (-0.3661, 0.312, 3.72), (-0.3661, 0.5937, 3.72), (-0.3661, 0.312, 3.72), (-0.3661, 0.5937, 3.72), (-0.2819, 0.312, 3.72), (-0.2819, 0.5937, 3.72), (-0.2819, 0.312, 3.72), (-0.2819, 0.5937, 3.72), (-0.1976, 0.312, 3.72), (-0.1976, 0.5937, 3.72), (-0.1976, 0.312, 3.72), (-0.1976, 0.5937, 3.72), (-0.1134, 0.312, 3.72), (-0.1134, 0.5937, 3.72), (-0.1134, 0.312, 3.72), (-0.1134, 0.5937, 3.72), (-0.02916, 0.312, 3.72), (-0.02916, 0.5937, 3.72), (-0.02916, 0.312, 3.72), (-0.02916, 0.5937, 3.72), (0.05508, 0.312, 3.72), (0.05508, 0.5937, 3.72), (0.05508, 0.312, 3.72), (0.05508, 0.5937, 3.72), (0.1393, 0.312, 3.72), (0.1393, 0.5937, 3.72), (0.1393, 0.312, 3.72), (0.1393, 0.5937, 3.72), (0.3078, 0.312, 3.72), (0.3078, 0.5937, 3.72), (-0.7873, 0.5937, 4.72), (-0.8715, 0.5937, 4.72), (-0.8715, 0.312, 4.72), (-0.7873, 0.312, 4.72), (-0.703, 0.5937, 4.72), (-0.7873, 0.5937, 4.72), (-0.7873, 0.312, 4.72), (-0.703, 0.312, 4.72), (-0.6188, 0.5937, 4.72), (-0.703, 0.5937, 4.72), (-0.703, 0.312, 4.72), (-0.6188, 0.312, 4.72), (-0.5346, 0.5937, 4.72), (-0.6188, 0.5937, 4.72), (-0.6188, 0.312, 4.72), (-0.5346, 0.312, 4.72), (-0.4503, 0.5937, 4.72), (-0.5346, 0.5937, 4.72), (-0.5346, 0.312, 4.72), (-0.4503, 0.312, 4.72), (-0.3661, 0.5937, 4.72), (-0.4503, 0.5937, 4.72), (-0.4503, 0.312, 4.72), (-0.3661, 0.312, 4.72), (-0.2819, 0.5937, 4.72), (-0.3661, 0.5937, 4.72), (-0.3661, 0.312, 4.72), (-0.2819, 0.312, 4.72), (-0.1976, 0.5937, 4.72), (-0.2819, 0.5937, 4.72), (-0.2819, 0.312, 4.72), (-0.1976, 0.312, 4.72), (-0.1134, 0.5937, 4.72), (-0.1976, 0.5937, 4.72), (-0.1976, 0.312, 4.72), (-0.1134, 0.312, 4.72), (-0.02916, 0.5937, 4.72), (-0.1134, 0.5937, 4.72), (-0.1134, 0.312, 4.72), (-0.02916, 0.312, 4.72), (0.05508, 0.5937, 4.72), (-0.02916, 0.5937, 4.72), (-0.02916, 0.312, 4.72), (0.05508, 0.312, 4.72), (0.1393, 0.5937, 4.72), (0.05508, 0.5937, 4.72), (0.05508, 0.312, 4.72), (0.1393, 0.312, 4.72), (0.3078, 0.5937, 4.72), (0.1393, 0.5937, 4.72), (0.1393, 0.312, 4.72), (0.3078, 0.312, 4.72)], [], [(52, 53, 54, 55), (1, 53, 52, 3), (0, 54, 53, 1), (2, 55, 54, 0), (3, 52, 55, 2), (56, 57, 58, 59), (5, 57, 56, 7), (4, 58, 57, 5), (6, 59, 58, 4), (7, 56, 59, 6), (60, 61, 62, 63), (9, 61, 60, 11), (8, 62, 61, 9), (10, 63, 62, 8), (11, 60, 63, 10), (64, 65, 66, 67), (13, 65, 64, 15), (12, 66, 65, 13), (14, 67, 66, 12), (15, 64, 67, 14), (68, 69, 70, 71), (17, 69, 68, 19), (16, 70, 69, 17), (18, 71, 70, 16), (19, 68, 71, 18), (72, 73, 74, 75), (21, 73, 72, 23), (20, 74, 73, 21), (22, 75, 74, 20), (23, 72, 75, 22), (76, 77, 78, 79), (25, 77, 76, 27), (24, 78, 77, 25), (26, 79, 78, 24), (27, 76, 79, 26), (80, 81, 82, 83), (29, 81, 80, 31), (28, 82, 81, 29), (30, 83, 82, 28), (31, 80, 83, 30), (84, 85, 86, 87), (33, 85, 84, 35), (32, 86, 85, 33), (34, 87, 86, 32), (35, 84, 87, 34), (88, 89, 90, 91), (37, 89, 88, 39), (36, 90, 89, 37), (38, 91, 90, 36), (39, 88, 91, 38), (92, 93, 94, 95), (41, 93, 92, 43), (40, 94, 93, 41), (42, 95, 94, 40), (43, 92, 95, 42), (96, 97, 98, 99), (45, 97, 96, 47), (44, 98, 97, 45), (46, 99, 98, 44), (47, 96, 99, 46), (100, 101, 102, 103), (49, 101, 100, 51), (48, 102, 101, 49), (50, 103, 102, 48), (51, 100, 103, 50)])
_uv = me_cube_010.uv_layers.new(name='UVMap')
_uv.uv.foreach_set('vector', [0.8589, 0.5508, 0.8688, 0.5508, 0.8688, 0.586, 0.8589, 0.586, 0.8688, 0.5508, 0.8688, 0.5508, 0.8589, 0.5508, 0.8589, 0.5508, 0.8688, 0.586, 0.8688, 0.586, 0.8688, 0.5508, 0.8688, 0.5508, 0.8589, 0.586, 0.8589, 0.586, 0.8688, 0.586, 0.8688, 0.586, 0.8589, 0.5508, 0.8589, 0.5508, 0.8589, 0.586, 0.8589, 0.586, 0.8589, 0.5508, 0.8688, 0.5508, 0.8688, 0.586, 0.8589, 0.586, 0.8688, 0.5508, 0.8688, 0.5508, 0.8589, 0.5508, 0.8589, 0.5508, 0.8688, 0.586, 0.8688, 0.586, 0.8688, 0.5508, 0.8688, 0.5508, 0.8589, 0.586, 0.8589, 0.586, 0.8688, 0.586, 0.8688, 0.586, 0.8589, 0.5508, 0.8589, 0.5508, 0.8589, 0.586, 0.8589, 0.586, 0.8589, 0.5508, 0.8688, 0.5508, 0.8688, 0.586, 0.8589, 0.586, 0.8688, 0.5508, 0.8688, 0.5508, 0.8589, 0.5508, 0.8589, 0.5508, 0.8688, 0.586, 0.8688, 0.586, 0.8688, 0.5508, 0.8688, 0.5508, 0.8589, 0.586, 0.8589, 0.586, 0.8688, 0.586, 0.8688, 0.586, 0.8589, 0.5508, 0.8589, 0.5508, 0.8589, 0.586, 0.8589, 0.586, 0.8589, 0.5508, 0.8688, 0.5508, 0.8688, 0.586, 0.8589, 0.586, 0.8688, 0.5508, 0.8688, 0.5508, 0.8589, 0.5508, 0.8589, 0.5508, 0.8688, 0.586, 0.8688, 0.586, 0.8688, 0.5508, 0.8688, 0.5508, 0.8589, 0.586, 0.8589, 0.586, 0.8688, 0.586, 0.8688, 0.586, 0.8589, 0.5508, 0.8589, 0.5508, 0.8589, 0.586, 0.8589, 0.586, 0.8589, 0.5508, 0.8688, 0.5508, 0.8688, 0.586, 0.8589, 0.586, 0.8688, 0.5508, 0.8688, 0.5508, 0.8589, 0.5508, 0.8589, 0.5508, 0.8688, 0.586, 0.8688, 0.586, 0.8688, 0.5508, 0.8688, 0.5508, 0.8589, 0.586, 0.8589, 0.586, 0.8688, 0.586, 0.8688, 0.586, 0.8589, 0.5508, 0.8589, 0.5508, 0.8589, 0.586, 0.8589, 0.586, 0.8589, 0.5508, 0.8688, 0.5508, 0.8688, 0.586, 0.8589, 0.586, 0.8688, 0.5508, 0.8688, 0.5508, 0.8589, 0.5508, 0.8589, 0.5508, 0.8688, 0.586, 0.8688, 0.586, 0.8688, 0.5508, 0.8688, 0.5508, 0.8589, 0.586, 0.8589, 0.586, 0.8688, 0.586, 0.8688, 0.586, 0.8589, 0.5508, 0.8589, 0.5508, 0.8589, 0.586, 0.8589, 0.586, 0.8589, 0.5508, 0.8688, 0.5508, 0.8688, 0.586, 0.8589, 0.586, 0.8688, 0.5508, 0.8688, 0.5508, 0.8589, 0.5508, 0.8589, 0.5508, 0.8688, 0.586, 0.8688, 0.586, 0.8688, 0.5508, 0.8688, 0.5508, 0.8589, 0.586, 0.8589, 0.586, 0.8688, 0.586, 0.8688, 0.586, 0.8589, 0.5508, 0.8589, 0.5508, 0.8589, 0.586, 0.8589, 0.586, 0.8589, 0.5508, 0.8688, 0.5508, 0.8688, 0.586, 0.8589, 0.586, 0.8688, 0.5508, 0.8688, 0.5508, 0.8589, 0.5508, 0.8589, 0.5508, 0.8688, 0.586, 0.8688, 0.586, 0.8688, 0.5508, 0.8688, 0.5508, 0.8589, 0.586, 0.8589, 0.586, 0.8688, 0.586, 0.8688, 0.586, 0.8589, 0.5508, 0.8589, 0.5508, 0.8589, 0.586, 0.8589, 0.586, 0.8589, 0.5508, 0.8688, 0.5508, 0.8688, 0.586, 0.8589, 0.586, 0.8688, 0.5508, 0.8688, 0.5508, 0.8589, 0.5508, 0.8589, 0.5508, 0.8688, 0.586, 0.8688, 0.586, 0.8688, 0.5508, 0.8688, 0.5508, 0.8589, 0.586, 0.8589, 0.586, 0.8688, 0.586, 0.8688, 0.586, 0.8589, 0.5508, 0.8589, 0.5508, 0.8589, 0.586, 0.8589, 0.586, 0.8589, 0.5508, 0.8688, 0.5508, 0.8688, 0.586, 0.8589, 0.586, 0.8688, 0.5508, 0.8688, 0.5508, 0.8589, 0.5508, 0.8589, 0.5508, 0.8688, 0.586, 0.8688, 0.586, 0.8688, 0.5508, 0.8688, 0.5508, 0.8589, 0.586, 0.8589, 0.586, 0.8688, 0.586, 0.8688, 0.586, 0.8589, 0.5508, 0.8589, 0.5508, 0.8589, 0.586, 0.8589, 0.586, 0.8589, 0.5508, 0.8688, 0.5508, 0.8688, 0.586, 0.8589, 0.586, 0.8688, 0.5508, 0.8688, 0.5508, 0.8589, 0.5508, 0.8589, 0.5508, 0.8688, 0.586, 0.8688, 0.586, 0.8688, 0.5508, 0.8688, 0.5508, 0.8589, 0.586, 0.8589, 0.586, 0.8688, 0.586, 0.8688, 0.586, 0.8589, 0.5508, 0.8589, 0.5508, 0.8589, 0.586, 0.8589, 0.586, 0.8589, 0.5508, 0.8688, 0.5508, 0.8688, 0.586, 0.8589, 0.586, 0.8688, 0.5508, 0.8688, 0.5508, 0.8589, 0.5508, 0.8589, 0.5508, 0.8688, 0.586, 0.8688, 0.586, 0.8688, 0.5508, 0.8688, 0.5508, 0.8589, 0.586, 0.8589, 0.586, 0.8688, 0.586, 0.8688, 0.586, 0.8589, 0.5508, 0.8589, 0.5508, 0.8589, 0.586, 0.8589, 0.586, 0.8589, 0.5508, 0.8688, 0.5508, 0.8688, 0.586, 0.8589, 0.586, 0.8688, 0.5508, 0.8688, 0.5508, 0.8589, 0.5508, 0.8589, 0.5508, 0.8688, 0.586, 0.8688, 0.586, 0.8688, 0.5508, 0.8688, 0.5508, 0.8589, 0.586, 0.8589, 0.586, 0.8688, 0.586, 0.8688, 0.586, 0.8589, 0.5508, 0.8589, 0.5508, 0.8589, 0.586, 0.8589, 0.586])
me_cube_010.update()
me_cube_011 = bpy.data.meshes.new('Cube.011')
me_cube_011.from_pydata([(0.0224, -0.2817, 2.384e-07), (0.0224, -0.5634, 2.384e-07), (0.1064, -0.2817, 2.384e-07), (0.1064, -0.5634, 2.384e-07), (0.1064, -0.2817, 2.384e-07), (0.1064, -0.5634, 2.384e-07), (0.1905, -0.2817, 2.384e-07), (0.1905, -0.5634, 2.384e-07), (0.1905, -0.2817, 2.384e-07), (0.1905, -0.5634, 2.384e-07), (0.2745, -0.2817, 2.384e-07), (0.2745, -0.5634, 2.384e-07), (0.2745, -0.2817, 2.384e-07), (0.2745, -0.5634, 2.384e-07), (0.3586, -0.2817, 2.384e-07), (0.3586, -0.5634, 2.384e-07), (0.3586, -0.2817, 2.384e-07), (0.3586, -0.5634, 2.384e-07), (0.4426, -0.2817, 2.384e-07), (0.4426, -0.5634, 2.384e-07), (0.4426, -0.2817, 2.384e-07), (0.4426, -0.5634, 2.384e-07), (0.5267, -0.2817, 2.384e-07), (0.5267, -0.5634, 2.384e-07), (0.5267, -0.2817, 2.384e-07), (0.5267, -0.5634, 2.384e-07), (0.6107, -0.2817, 2.384e-07), (0.6107, -0.5634, 2.384e-07), (0.6107, -0.2817, 2.384e-07), (0.6107, -0.5634, 2.384e-07), (0.6948, -0.2817, 2.384e-07), (0.6948, -0.5634, 2.384e-07), (0.6948, -0.2817, 2.384e-07), (0.6948, -0.5634, 2.384e-07), (0.7788, -0.2817, 2.384e-07), (0.7788, -0.5634, 2.384e-07), (0.7788, -0.2817, 2.384e-07), (0.7788, -0.5634, 2.384e-07), (0.8629, -0.2817, 2.384e-07), (0.8629, -0.5634, 2.384e-07), (0.8629, -0.2817, 2.384e-07), (0.8629, -0.5634, 2.384e-07), (0.9469, -0.2817, 2.384e-07), (0.9469, -0.5634, 2.384e-07), (0.9469, -0.2817, 2.384e-07), (0.9469, -0.5634, 2.384e-07), (1.031, -0.2817, 2.384e-07), (1.031, -0.5634, 2.384e-07), (0.0224, -0.2817, 2.384e-07), (0.0224, -0.5634, 2.384e-07), (-0.1213, -0.2817, 2.384e-07), (-0.1213, -0.5634, 2.384e-07), (0.1064, -0.5634, 1.0), (0.1064, -0.2817, 1.0), (0.0224, -0.2817, 1.0), (0.0224, -0.5634, 1.0), (0.1905, -0.5634, 1.0), (0.1905, -0.2817, 1.0), (0.1064, -0.2817, 1.0), (0.1064, -0.5634, 1.0), (0.2745, -0.5634, 1.0), (0.2745, -0.2817, 1.0), (0.1905, -0.2817, 1.0), (0.1905, -0.5634, 1.0), (0.3586, -0.5634, 1.0), (0.3586, -0.2817, 1.0), (0.2745, -0.2817, 1.0), (0.2745, -0.5634, 1.0), (0.4426, -0.5634, 1.0), (0.4426, -0.2817, 1.0), (0.3586, -0.2817, 1.0), (0.3586, -0.5634, 1.0), (0.5267, -0.5634, 1.0), (0.5267, -0.2817, 1.0), (0.4426, -0.2817, 1.0), (0.4426, -0.5634, 1.0), (0.6107, -0.5634, 1.0), (0.6107, -0.2817, 1.0), (0.5267, -0.2817, 1.0), (0.5267, -0.5634, 1.0), (0.6948, -0.5634, 1.0), (0.6948, -0.2817, 1.0), (0.6107, -0.2817, 1.0), (0.6107, -0.5634, 1.0), (0.7788, -0.5634, 1.0), (0.7788, -0.2817, 1.0), (0.6948, -0.2817, 1.0), (0.6948, -0.5634, 1.0), (0.8629, -0.5634, 1.0), (0.8629, -0.2817, 1.0), (0.7788, -0.2817, 1.0), (0.7788, -0.5634, 1.0), (0.9469, -0.5634, 1.0), (0.9469, -0.2817, 1.0), (0.8629, -0.2817, 1.0), (0.8629, -0.5634, 1.0), (1.031, -0.5634, 1.0), (1.031, -0.2817, 1.0), (0.9469, -0.2817, 1.0), (0.9469, -0.5634, 1.0), (0.0224, -0.5634, 1.0), (0.0224, -0.2817, 1.0), (-0.1213, -0.2817, 1.0), (-0.1213, -0.5634, 1.0)], [], [(52, 53, 54, 55), (2, 53, 52, 3), (0, 54, 53, 2), (1, 55, 54, 0), (3, 52, 55, 1), (56, 57, 58, 59), (6, 57, 56, 7), (4, 58, 57, 6), (5, 59, 58, 4), (7, 56, 59, 5), (60, 61, 62, 63), (10, 61, 60, 11), (8, 62, 61, 10), (9, 63, 62, 8), (11, 60, 63, 9), (64, 65, 66, 67), (14, 65, 64, 15), (12, 66, 65, 14), (13, 67, 66, 12), (15, 64, 67, 13), (68, 69, 70, 71), (18, 69, 68, 19), (16, 70, 69, 18), (17, 71, 70, 16), (19, 68, 71, 17), (72, 73, 74, 75), (22, 73, 72, 23), (20, 74, 73, 22), (21, 75, 74, 20), (23, 72, 75, 21), (76, 77, 78, 79), (26, 77, 76, 27), (24, 78, 77, 26), (25, 79, 78, 24), (27, 76, 79, 25), (80, 81, 82, 83), (30, 81, 80, 31), (28, 82, 81, 30), (29, 83, 82, 28), (31, 80, 83, 29), (84, 85, 86, 87), (34, 85, 84, 35), (32, 86, 85, 34), (33, 87, 86, 32), (35, 84, 87, 33), (88, 89, 90, 91), (38, 89, 88, 39), (36, 90, 89, 38), (37, 91, 90, 36), (39, 88, 91, 37), (92, 93, 94, 95), (42, 93, 92, 43), (40, 94, 93, 42), (41, 95, 94, 40), (43, 92, 95, 41), (96, 97, 98, 99), (46, 97, 96, 47), (44, 98, 97, 46), (45, 99, 98, 44), (47, 96, 99, 45), (100, 101, 102, 103), (48, 101, 100, 49), (50, 102, 101, 48), (51, 103, 102, 50), (49, 100, 103, 51)])
_uv = me_cube_011.uv_layers.new(name='UVMap')
_uv.uv.foreach_set('vector', [0.8589, 0.5508, 0.8589, 0.586, 0.8688, 0.586, 0.8688, 0.5508, 0.8589, 0.586, 0.8589, 0.586, 0.8589, 0.5508, 0.8589, 0.5508, 0.8688, 0.586, 0.8688, 0.586, 0.8589, 0.586, 0.8589, 0.586, 0.8688, 0.5508, 0.8688, 0.5508, 0.8688, 0.586, 0.8688, 0.586, 0.8589, 0.5508, 0.8589, 0.5508, 0.8688, 0.5508, 0.8688, 0.5508, 0.8589, 0.5508, 0.8589, 0.586, 0.8688, 0.586, 0.8688, 0.5508, 0.8589, 0.586, 0.8589, 0.586, 0.8589, 0.5508, 0.8589, 0.5508, 0.8688, 0.586, 0.8688, 0.586, 0.8589, 0.586, 0.8589, 0.586, 0.8688, 0.5508, 0.8688, 0.5508, 0.8688, 0.586, 0.8688, 0.586, 0.8589, 0.5508, 0.8589, 0.5508, 0.8688, 0.5508, 0.8688, 0.5508, 0.8589, 0.5508, 0.8589, 0.586, 0.8688, 0.586, 0.8688, 0.5508, 0.8589, 0.586, 0.8589, 0.586, 0.8589, 0.5508, 0.8589, 0.5508, 0.8688, 0.586, 0.8688, 0.586, 0.8589, 0.586, 0.8589, 0.586, 0.8688, 0.5508, 0.8688, 0.5508, 0.8688, 0.586, 0.8688, 0.586, 0.8589, 0.5508, 0.8589, 0.5508, 0.8688, 0.5508, 0.8688, 0.5508, 0.8589, 0.5508, 0.8589, 0.586, 0.8688, 0.586, 0.8688, 0.5508, 0.8589, 0.586, 0.8589, 0.586, 0.8589, 0.5508, 0.8589, 0.5508, 0.8688, 0.586, 0.8688, 0.586, 0.8589, 0.586, 0.8589, 0.586, 0.8688, 0.5508, 0.8688, 0.5508, 0.8688, 0.586, 0.8688, 0.586, 0.8589, 0.5508, 0.8589, 0.5508, 0.8688, 0.5508, 0.8688, 0.5508, 0.8589, 0.5508, 0.8589, 0.586, 0.8688, 0.586, 0.8688, 0.5508, 0.8589, 0.586, 0.8589, 0.586, 0.8589, 0.5508, 0.8589, 0.5508, 0.8688, 0.586, 0.8688, 0.586, 0.8589, 0.586, 0.8589, 0.586, 0.8688, 0.5508, 0.8688, 0.5508, 0.8688, 0.586, 0.8688, 0.586, 0.8589, 0.5508, 0.8589, 0.5508, 0.8688, 0.5508, 0.8688, 0.5508, 0.8589, 0.5508, 0.8589, 0.586, 0.8688, 0.586, 0.8688, 0.5508, 0.8589, 0.586, 0.8589, 0.586, 0.8589, 0.5508, 0.8589, 0.5508, 0.8688, 0.586, 0.8688, 0.586, 0.8589, 0.586, 0.8589, 0.586, 0.8688, 0.5508, 0.8688, 0.5508, 0.8688, 0.586, 0.8688, 0.586, 0.8589, 0.5508, 0.8589, 0.5508, 0.8688, 0.5508, 0.8688, 0.5508, 0.8589, 0.5508, 0.8589, 0.586, 0.8688, 0.586, 0.8688, 0.5508, 0.8589, 0.586, 0.8589, 0.586, 0.8589, 0.5508, 0.8589, 0.5508, 0.8688, 0.586, 0.8688, 0.586, 0.8589, 0.586, 0.8589, 0.586, 0.8688, 0.5508, 0.8688, 0.5508, 0.8688, 0.586, 0.8688, 0.586, 0.8589, 0.5508, 0.8589, 0.5508, 0.8688, 0.5508, 0.8688, 0.5508, 0.8589, 0.5508, 0.8589, 0.586, 0.8688, 0.586, 0.8688, 0.5508, 0.8589, 0.586, 0.8589, 0.586, 0.8589, 0.5508, 0.8589, 0.5508, 0.8688, 0.586, 0.8688, 0.586, 0.8589, 0.586, 0.8589, 0.586, 0.8688, 0.5508, 0.8688, 0.5508, 0.8688, 0.586, 0.8688, 0.586, 0.8589, 0.5508, 0.8589, 0.5508, 0.8688, 0.5508, 0.8688, 0.5508, 0.8589, 0.5508, 0.8589, 0.586, 0.8688, 0.586, 0.8688, 0.5508, 0.8589, 0.586, 0.8589, 0.586, 0.8589, 0.5508, 0.8589, 0.5508, 0.8688, 0.586, 0.8688, 0.586, 0.8589, 0.586, 0.8589, 0.586, 0.8688, 0.5508, 0.8688, 0.5508, 0.8688, 0.586, 0.8688, 0.586, 0.8589, 0.5508, 0.8589, 0.5508, 0.8688, 0.5508, 0.8688, 0.5508, 0.8589, 0.5508, 0.8589, 0.586, 0.8688, 0.586, 0.8688, 0.5508, 0.8589, 0.586, 0.8589, 0.586, 0.8589, 0.5508, 0.8589, 0.5508, 0.8688, 0.586, 0.8688, 0.586, 0.8589, 0.586, 0.8589, 0.586, 0.8688, 0.5508, 0.8688, 0.5508, 0.8688, 0.586, 0.8688, 0.586, 0.8589, 0.5508, 0.8589, 0.5508, 0.8688, 0.5508, 0.8688, 0.5508, 0.8589, 0.5508, 0.8589, 0.586, 0.8688, 0.586, 0.8688, 0.5508, 0.8589, 0.586, 0.8589, 0.586, 0.8589, 0.5508, 0.8589, 0.5508, 0.8688, 0.586, 0.8688, 0.586, 0.8589, 0.586, 0.8589, 0.586, 0.8688, 0.5508, 0.8688, 0.5508, 0.8688, 0.586, 0.8688, 0.586, 0.8589, 0.5508, 0.8589, 0.5508, 0.8688, 0.5508, 0.8688, 0.5508, 0.8589, 0.5508, 0.8589, 0.586, 0.8688, 0.586, 0.8688, 0.5508, 0.8589, 0.586, 0.8589, 0.586, 0.8589, 0.5508, 0.8589, 0.5508, 0.8688, 0.586, 0.8688, 0.586, 0.8589, 0.586, 0.8589, 0.586, 0.8688, 0.5508, 0.8688, 0.5508, 0.8688, 0.586, 0.8688, 0.586, 0.8589, 0.5508, 0.8589, 0.5508, 0.8688, 0.5508, 0.8688, 0.5508, 0.0, 0.0, 0.0, 0.0, 0.0, 0.0, 0.0, 0.0, 0.0, 0.0, 0.0, 0.0, 0.0, 0.0, 0.0, 0.0, 0.0, 0.0, 0.0, 0.0, 0.0, 0.0, 0.0, 0.0, 0.0, 0.0, 0.0, 0.0, 0.0, 0.0, 0.0, 0.0, 0.0, 0.0, 0.0, 0.0, 0.0, 0.0, 0.0, 0.0])
me_cube_011.update()
me_cube_012 = bpy.data.meshes.new('Cube.012')
me_cube_012.from_pydata([(0.0224, -0.2817, 2.384e-07), (0.0224, -0.5634, 2.384e-07), (0.1064, -0.2817, 2.384e-07), (0.1064, -0.5634, 2.384e-07), (0.1064, -0.2817, 2.384e-07), (0.1064, -0.5634, 2.384e-07), (0.1905, -0.2817, 2.384e-07), (0.1905, -0.5634, 2.384e-07), (0.1905, -0.2817, 2.384e-07), (0.1905, -0.5634, 2.384e-07), (0.2745, -0.2817, 2.384e-07), (0.2745, -0.5634, 2.384e-07), (0.2745, -0.2817, 2.384e-07), (0.2745, -0.5634, 2.384e-07), (0.3586, -0.2817, 2.384e-07), (0.3586, -0.5634, 2.384e-07), (0.3586, -0.2817, 2.384e-07), (0.3586, -0.5634, 2.384e-07), (0.4426, -0.2817, 2.384e-07), (0.4426, -0.5634, 2.384e-07), (0.4426, -0.2817, 2.384e-07), (0.4426, -0.5634, 2.384e-07), (0.5267, -0.2817, 2.384e-07), (0.5267, -0.5634, 2.384e-07), (0.5267, -0.2817, 2.384e-07), (0.5267, -0.5634, 2.384e-07), (0.6107, -0.2817, 2.384e-07), (0.6107, -0.5634, 2.384e-07), (0.6107, -0.2817, 2.384e-07), (0.6107, -0.5634, 2.384e-07), (0.6948, -0.2817, 2.384e-07), (0.6948, -0.5634, 2.384e-07), (0.6948, -0.2817, 2.384e-07), (0.6948, -0.5634, 2.384e-07), (0.7788, -0.2817, 2.384e-07), (0.7788, -0.5634, 2.384e-07), (0.7788, -0.2817, 2.384e-07), (0.7788, -0.5634, 2.384e-07), (0.8629, -0.2817, 2.384e-07), (0.8629, -0.5634, 2.384e-07), (0.8629, -0.2817, 2.384e-07), (0.8629, -0.5634, 2.384e-07), (1.096, -0.2817, 2.384e-07), (1.096, -0.5634, 2.384e-07), (0.0224, -0.2817, 2.384e-07), (0.0224, -0.5634, 2.384e-07), (-0.1616, -0.2817, 2.384e-07), (-0.1616, -0.5634, 2.384e-07), (0.1064, -0.5634, 1.0), (0.1064, -0.2817, 1.0), (0.0224, -0.2817, 1.0), (0.0224, -0.5634, 1.0), (0.1905, -0.5634, 1.0), (0.1905, -0.2817, 1.0), (0.1064, -0.2817, 1.0), (0.1064, -0.5634, 1.0), (0.2745, -0.5634, 1.0), (0.2745, -0.2817, 1.0), (0.1905, -0.2817, 1.0), (0.1905, -0.5634, 1.0), (0.3586, -0.5634, 1.0), (0.3586, -0.2817, 1.0), (0.2745, -0.2817, 1.0), (0.2745, -0.5634, 1.0), (0.4426, -0.5634, 1.0), (0.4426, -0.2817, 1.0), (0.3586, -0.2817, 1.0), (0.3586, -0.5634, 1.0), (0.5267, -0.5634, 1.0), (0.5267, -0.2817, 1.0), (0.4426, -0.2817, 1.0), (0.4426, -0.5634, 1.0), (0.6107, -0.5634, 1.0), (0.6107, -0.2817, 1.0), (0.5267, -0.2817, 1.0), (0.5267, -0.5634, 1.0), (0.6948, -0.5634, 1.0), (0.6948, -0.2817, 1.0), (0.6107, -0.2817, 1.0), (0.6107, -0.5634, 1.0), (0.7788, -0.5634, 1.0), (0.7788, -0.2817, 1.0), (0.6948, -0.2817, 1.0), (0.6948, -0.5634, 1.0), (0.8629, -0.5634, 1.0), (0.8629, -0.2817, 1.0), (0.7788, -0.2817, 1.0), (0.7788, -0.5634, 1.0), (0.8629, -0.5634, 1.0), (1.096, -0.5634, 1.0), (1.096, -0.2817, 1.0), (0.8629, -0.2817, 1.0), (0.0224, -0.5634, 1.0), (0.0224, -0.2817, 1.0), (-0.1616, -0.2817, 1.0), (-0.1616, -0.5634, 1.0)], [], [(48, 49, 50, 51), (2, 49, 48, 3), (0, 50, 49, 2), (1, 51, 50, 0), (3, 48, 51, 1), (52, 53, 54, 55), (6, 53, 52, 7), (4, 54, 53, 6), (5, 55, 54, 4), (7, 52, 55, 5), (56, 57, 58, 59), (10, 57, 56, 11), (8, 58, 57, 10), (9, 59, 58, 8), (11, 56, 59, 9), (60, 61, 62, 63), (14, 61, 60, 15), (12, 62, 61, 14), (13, 63, 62, 12), (15, 60, 63, 13), (64, 65, 66, 67), (18, 65, 64, 19), (16, 66, 65, 18), (17, 67, 66, 16), (19, 64, 67, 17), (68, 69, 70, 71), (22, 69, 68, 23), (20, 70, 69, 22), (21, 71, 70, 20), (23, 68, 71, 21), (72, 73, 74, 75), (26, 73, 72, 27), (24, 74, 73, 26), (25, 75, 74, 24), (27, 72, 75, 25), (76, 77, 78, 79), (30, 77, 76, 31), (28, 78, 77, 30), (29, 79, 78, 28), (31, 76, 79, 29), (80, 81, 82, 83), (34, 81, 80, 35), (32, 82, 81, 34), (33, 83, 82, 32), (35, 80, 83, 33), (84, 85, 86, 87), (38, 85, 84, 39), (36, 86, 85, 38), (37, 87, 86, 36), (39, 84, 87, 37), (88, 89, 90, 91), (43, 89, 88, 41), (42, 90, 89, 43), (40, 91, 90, 42), (41, 88, 91, 40), (92, 93, 94, 95), (44, 93, 92, 45), (46, 94, 93, 44), (47, 95, 94, 46), (45, 92, 95, 47)])
_uv = me_cube_012.uv_layers.new(name='UVMap')
_uv.uv.foreach_set('vector', [0.8589, 0.5508, 0.8589, 0.586, 0.8688, 0.586, 0.8688, 0.5508, 0.8589, 0.586, 0.8589, 0.586, 0.8589, 0.5508, 0.8589, 0.5508, 0.8688, 0.586, 0.8688, 0.586, 0.8589, 0.586, 0.8589, 0.586, 0.8688, 0.5508, 0.8688, 0.5508, 0.8688, 0.586, 0.8688, 0.586, 0.8589, 0.5508, 0.8589, 0.5508, 0.8688, 0.5508, 0.8688, 0.5508, 0.8589, 0.5508, 0.8589, 0.586, 0.8688, 0.586, 0.8688, 0.5508, 0.8589, 0.586, 0.8589, 0.586, 0.8589, 0.5508, 0.8589, 0.5508, 0.8688, 0.586, 0.8688, 0.586, 0.8589, 0.586, 0.8589, 0.586, 0.8688, 0.5508, 0.8688, 0.5508, 0.8688, 0.586, 0.8688, 0.586, 0.8589, 0.5508, 0.8589, 0.5508, 0.8688, 0.5508, 0.8688, 0.5508, 0.8589, 0.5508, 0.8589, 0.586, 0.8688, 0.586, 0.8688, 0.5508, 0.8589, 0.586, 0.8589, 0.586, 0.8589, 0.5508, 0.8589, 0.5508, 0.8688, 0.586, 0.8688, 0.586, 0.8589, 0.586, 0.8589, 0.586, 0.8688, 0.5508, 0.8688, 0.5508, 0.8688, 0.586, 0.8688, 0.586, 0.8589, 0.5508, 0.8589, 0.5508, 0.8688, 0.5508, 0.8688, 0.5508, 0.8589, 0.5508, 0.8589, 0.586, 0.8688, 0.586, 0.8688, 0.5508, 0.8589, 0.586, 0.8589, 0.586, 0.8589, 0.5508, 0.8589, 0.5508, 0.8688, 0.586, 0.8688, 0.586, 0.8589, 0.586, 0.8589, 0.586, 0.8688, 0.5508, 0.8688, 0.5508, 0.8688, 0.586, 0.8688, 0.586, 0.8589, 0.5508, 0.8589, 0.5508, 0.8688, 0.5508, 0.8688, 0.5508, 0.8589, 0.5508, 0.8589, 0.586, 0.8688, 0.586, 0.8688, 0.5508, 0.8589, 0.586, 0.8589, 0.586, 0.8589, 0.5508, 0.8589, 0.5508, 0.8688, 0.586, 0.8688, 0.586, 0.8589, 0.586, 0.8589, 0.586, 0.8688, 0.5508, 0.8688, 0.5508, 0.8688, 0.586, 0.8688, 0.586, 0.8589, 0.5508, 0.8589, 0.5508, 0.8688, 0.5508, 0.8688, 0.5508, 0.8589, 0.5508, 0.8589, 0.586, 0.8688, 0.586, 0.8688, 0.5508, 0.8589, 0.586, 0.8589, 0.586, 0.8589, 0.5508, 0.8589, 0.5508, 0.8688, 0.586, 0.8688, 0.586, 0.8589, 0.586, 0.8589, 0.586, 0.8688, 0.5508, 0.8688, 0.5508, 0.8688, 0.586, 0.8688, 0.586, 0.8589, 0.5508, 0.8589, 0.5508, 0.8688, 0.5508, 0.8688, 0.5508, 0.8589, 0.5508, 0.8589, 0.586, 0.8688, 0.586, 0.8688, 0.5508, 0.8589, 0.586, 0.8589, 0.586, 0.8589, 0.5508, 0.8589, 0.5508, 0.8688, 0.586, 0.8688, 0.586, 0.8589, 0.586, 0.8589, 0.586, 0.8688, 0.5508, 0.8688, 0.5508, 0.8688, 0.586, 0.8688, 0.586, 0.8589, 0.5508, 0.8589, 0.5508, 0.8688, 0.5508, 0.8688, 0.5508, 0.8589, 0.5508, 0.8589, 0.586, 0.8688, 0.586, 0.8688, 0.5508, 0.8589, 0.586, 0.8589, 0.586, 0.8589, 0.5508, 0.8589, 0.5508, 0.8688, 0.586, 0.8688, 0.586, 0.8589, 0.586, 0.8589, 0.586, 0.8688, 0.5508, 0.8688, 0.5508, 0.8688, 0.586, 0.8688, 0.586, 0.8589, 0.5508, 0.8589, 0.5508, 0.8688, 0.5508, 0.8688, 0.5508, 0.8589, 0.5508, 0.8589, 0.586, 0.8688, 0.586, 0.8688, 0.5508, 0.8589, 0.586, 0.8589, 0.586, 0.8589, 0.5508, 0.8589, 0.5508, 0.8688, 0.586, 0.8688, 0.586, 0.8589, 0.586, 0.8589, 0.586, 0.8688, 0.5508, 0.8688, 0.5508, 0.8688, 0.586, 0.8688, 0.586, 0.8589, 0.5508, 0.8589, 0.5508, 0.8688, 0.5508, 0.8688, 0.5508, 0.8589, 0.5508, 0.8589, 0.586, 0.8688, 0.586, 0.8688, 0.5508, 0.8589, 0.586, 0.8589, 0.586, 0.8589, 0.5508, 0.8589, 0.5508, 0.8688, 0.586, 0.8688, 0.586, 0.8589, 0.586, 0.8589, 0.586, 0.8688, 0.5508, 0.8688, 0.5508, 0.8688, 0.586, 0.8688, 0.586, 0.8589, 0.5508, 0.8589, 0.5508, 0.8688, 0.5508, 0.8688, 0.5508, 0.8589, 0.5508, 0.8589, 0.5508, 0.8589, 0.586, 0.8589, 0.586, 0.8589, 0.5508, 0.8589, 0.5508, 0.8589, 0.5508, 0.8589, 0.5508, 0.8589, 0.586, 0.8589, 0.586, 0.8589, 0.5508, 0.8589, 0.5508, 0.8589, 0.586, 0.8589, 0.586, 0.8589, 0.586, 0.8589, 0.586, 0.8589, 0.5508, 0.8589, 0.5508, 0.8589, 0.586, 0.8589, 0.586, 0.0, 0.0, 0.0, 0.0, 0.0, 0.0, 0.0, 0.0, 0.0, 0.0, 0.0, 0.0, 0.0, 0.0, 0.0, 0.0, 0.0, 0.0, 0.0, 0.0, 0.0, 0.0, 0.0, 0.0, 0.0, 0.0, 0.0, 0.0, 0.0, 0.0, 0.0, 0.0, 0.0, 0.0, 0.0, 0.0, 0.0, 0.0, 0.0, 0.0])
me_cube_012.update()
me_cube_014 = bpy.data.meshes.new('Cube.014')
me_cube_014.from_pydata([(0.0, -0.2817, -1.421e-14), (0.0, 0.0, -1.421e-14), (0.1057, -0.2817, 0.0), (0.1057, 5.96e-08, 0.0), (0.1057, -0.2817, -1.421e-14), (0.1057, 0.0, -1.421e-14), (0.2113, -0.2817, 0.0), (0.2113, 5.96e-08, 0.0), (0.2113, -0.2817, -1.421e-14), (0.2113, 0.0, -1.421e-14), (0.317, -0.2817, 0.0), (0.317, 5.96e-08, 0.0), (0.317, -0.2817, -1.421e-14), (0.317, 0.0, -1.421e-14), (0.4226, -0.2817, 0.0), (0.4226, 5.96e-08, 0.0), (0.1057, 5.96e-08, 1.0), (-1.345e-13, 0.0, 1.0), (-1.345e-13, -0.2817, 1.0), (0.1057, -0.2817, 1.0), (0.2113, 5.96e-08, 1.0), (0.1057, 0.0, 1.0), (0.1057, -0.2817, 1.0), (0.2113, -0.2817, 1.0), (0.317, 5.96e-08, 1.0), (0.2113, 0.0, 1.0), (0.2113, -0.2817, 1.0), (0.317, -0.2817, 1.0), (0.4226, 5.96e-08, 1.0), (0.317, 0.0, 1.0), (0.317, -0.2817, 1.0), (0.4226, -0.2817, 1.0)], [], [(16, 17, 18, 19), (1, 17, 16, 3), (0, 18, 17, 1), (2, 19, 18, 0), (3, 16, 19, 2), (20, 21, 22, 23), (5, 21, 20, 7), (4, 22, 21, 5), (6, 23, 22, 4), (7, 20, 23, 6), (24, 25, 26, 27), (9, 25, 24, 11), (8, 26, 25, 9), (10, 27, 26, 8), (11, 24, 27, 10), (28, 29, 30, 31), (13, 29, 28, 15), (12, 30, 29, 13), (14, 31, 30, 12), (15, 28, 31, 14)])
_uv = me_cube_014.uv_layers.new(name='UVMap')
_uv.uv.foreach_set('vector', [0.8589, 0.5508, 0.8688, 0.5508, 0.8688, 0.586, 0.8589, 0.586, 0.8688, 0.5508, 0.8688, 0.5508, 0.8589, 0.5508, 0.8589, 0.5508, 0.8688, 0.586, 0.8688, 0.586, 0.8688, 0.5508, 0.8688, 0.5508, 0.8589, 0.586, 0.8589, 0.586, 0.8688, 0.586, 0.8688, 0.586, 0.8589, 0.5508, 0.8589, 0.5508, 0.8589, 0.586, 0.8589, 0.586, 0.8589, 0.5508, 0.8688, 0.5508, 0.8688, 0.586, 0.8589, 0.586, 0.8688, 0.5508, 0.8688, 0.5508, 0.8589, 0.5508, 0.8589, 0.5508, 0.8688, 0.586, 0.8688, 0.586, 0.8688, 0.5508, 0.8688, 0.5508, 0.8589, 0.586, 0.8589, 0.586, 0.8688, 0.586, 0.8688, 0.586, 0.8589, 0.5508, 0.8589, 0.5508, 0.8589, 0.586, 0.8589, 0.586, 0.8589, 0.5508, 0.8688, 0.5508, 0.8688, 0.586, 0.8589, 0.586, 0.8688, 0.5508, 0.8688, 0.5508, 0.8589, 0.5508, 0.8589, 0.5508, 0.8688, 0.586, 0.8688, 0.586, 0.8688, 0.5508, 0.8688, 0.5508, 0.8589, 0.586, 0.8589, 0.586, 0.8688, 0.586, 0.8688, 0.586, 0.8589, 0.5508, 0.8589, 0.5508, 0.8589, 0.586, 0.8589, 0.586, 0.8589, 0.5508, 0.8688, 0.5508, 0.8688, 0.586, 0.8589, 0.586, 0.8688, 0.5508, 0.8688, 0.5508, 0.8589, 0.5508, 0.8589, 0.5508, 0.8688, 0.586, 0.8688, 0.586, 0.8688, 0.5508, 0.8688, 0.5508, 0.8589, 0.586, 0.8589, 0.586, 0.8688, 0.586, 0.8688, 0.586, 0.8589, 0.5508, 0.8589, 0.5508, 0.8589, 0.586, 0.8589, 0.586])
me_cube_014.update()
me_cube_015 = bpy.data.meshes.new('Cube.015')
me_cube_015.from_pydata([(0.0, -0.2817, -1.421e-14), (0.0, 0.0, -1.421e-14), (0.1037, -0.2817, 0.0), (0.1037, 5.96e-08, 0.0), (0.1037, -0.2817, -1.421e-14), (0.1037, 0.0, -1.421e-14), (0.2073, -0.2817, 0.0), (0.2073, 5.96e-08, 0.0), (0.2073, -0.2817, -1.421e-14), (0.2073, 0.0, -1.421e-14), (0.311, -0.2817, 0.0), (0.311, 5.96e-08, 0.0), (0.1037, 5.96e-08, 1.0), (-1.371e-13, 0.0, 1.0), (-1.371e-13, -0.2817, 1.0), (0.1037, -0.2817, 1.0), (0.2073, 5.96e-08, 1.0), (0.1037, 0.0, 1.0), (0.1037, -0.2817, 1.0), (0.2073, -0.2817, 1.0), (0.311, 5.96e-08, 1.0), (0.2073, 0.0, 1.0), (0.2073, -0.2817, 1.0), (0.311, -0.2817, 1.0)], [], [(12, 13, 14, 15), (1, 13, 12, 3), (0, 14, 13, 1), (2, 15, 14, 0), (3, 12, 15, 2), (16, 17, 18, 19), (5, 17, 16, 7), (4, 18, 17, 5), (6, 19, 18, 4), (7, 16, 19, 6), (20, 21, 22, 23), (9, 21, 20, 11), (8, 22, 21, 9), (10, 23, 22, 8), (11, 20, 23, 10)])
_uv = me_cube_015.uv_layers.new(name='UVMap')
_uv.uv.foreach_set('vector', [0.8589, 0.5508, 0.8688, 0.5508, 0.8688, 0.586, 0.8589, 0.586, 0.8688, 0.5508, 0.8688, 0.5508, 0.8589, 0.5508, 0.8589, 0.5508, 0.8688, 0.586, 0.8688, 0.586, 0.8688, 0.5508, 0.8688, 0.5508, 0.8589, 0.586, 0.8589, 0.586, 0.8688, 0.586, 0.8688, 0.586, 0.8589, 0.5508, 0.8589, 0.5508, 0.8589, 0.586, 0.8589, 0.586, 0.8589, 0.5508, 0.8688, 0.5508, 0.8688, 0.586, 0.8589, 0.586, 0.8688, 0.5508, 0.8688, 0.5508, 0.8589, 0.5508, 0.8589, 0.5508, 0.8688, 0.586, 0.8688, 0.586, 0.8688, 0.5508, 0.8688, 0.5508, 0.8589, 0.586, 0.8589, 0.586, 0.8688, 0.586, 0.8688, 0.586, 0.8589, 0.5508, 0.8589, 0.5508, 0.8589, 0.586, 0.8589, 0.586, 0.8589, 0.5508, 0.8688, 0.5508, 0.8688, 0.586, 0.8589, 0.586, 0.8688, 0.5508, 0.8688, 0.5508, 0.8589, 0.5508, 0.8589, 0.5508, 0.8688, 0.586, 0.8688, 0.586, 0.8688, 0.5508, 0.8688, 0.5508, 0.8589, 0.586, 0.8589, 0.586, 0.8688, 0.586, 0.8688, 0.586, 0.8589, 0.5508, 0.8589, 0.5508, 0.8589, 0.586, 0.8589, 0.586])
me_cube_015.update()
me_cube_016 = bpy.data.meshes.new('Cube.016')
me_cube_016.from_pydata([(0.8351, -0.2817, -1.421e-14), (0.8351, 0.0, -1.421e-14), (0.311, -0.2817, 0.0), (0.311, 5.96e-08, 0.0), (0.311, 5.96e-08, 1.0), (0.311, -0.2817, 1.0), (0.8351, -0.2817, 1.0), (0.8351, 0.0, 1.0)], [], [(4, 5, 6, 7), (2, 5, 4, 3), (0, 6, 5, 2), (1, 7, 6, 0), (3, 4, 7, 1)])
_uv = me_cube_016.uv_layers.new(name='UVMap')
_uv.uv.foreach_set('vector', [0.8589, 0.5508, 0.8589, 0.586, 0.8688, 0.586, 0.8688, 0.5508, 0.8589, 0.586, 0.8589, 0.586, 0.8589, 0.5508, 0.8589, 0.5508, 0.8688, 0.586, 0.8688, 0.586, 0.8589, 0.586, 0.8589, 0.586, 0.8688, 0.5508, 0.8688, 0.5508, 0.8688, 0.586, 0.8688, 0.586, 0.8589, 0.5508, 0.8589, 0.5508, 0.8688, 0.5508, 0.8688, 0.5508])
me_cube_016.update()
me_cube_017 = bpy.data.meshes.new('Cube.017')
me_cube_017.from_pydata([(1.136, -0.2817, 2.384e-07), (1.136, 0.0, 2.384e-07), (1.009, -0.2817, 2.384e-07), (1.009, 0.0, 2.384e-07), (1.031, -0.2817, 2.384e-07), (1.136, -0.5634, 2.384e-07), (1.031, -0.5634, 2.384e-07), (1.009, 4.841e-15, 1.0), (1.031, -0.2817, 1.0), (1.136, -0.2817, 1.0), (1.136, 4.841e-15, 1.0), (1.009, 0.0, 1.0), (1.009, -0.2817, 1.0), (1.031, -0.2817, 1.0), (1.031, -0.2817, 1.0), (1.031, -0.5634, 1.0), (1.136, -0.5634, 1.0), (1.136, -0.2817, 1.0)], [], [(7, 8, 9, 10), (4, 8, 7, 3), (0, 9, 8, 4), (1, 10, 9, 0), (3, 7, 10, 1), (11, 12, 13), (2, 12, 11, 3), (4, 13, 12, 2), (3, 11, 13, 4), (14, 15, 16, 17), (6, 15, 14, 4), (5, 16, 15, 6), (0, 17, 16, 5), (4, 14, 17, 0)])
_uv = me_cube_017.uv_layers.new(name='UVMap')
_uv.uv.foreach_set('vector', [0.8638, 0.5508, 0.8638, 0.586, 0.8688, 0.586, 0.8688, 0.5508, 0.8638, 0.586, 0.8638, 0.586, 0.8638, 0.5508, 0.8638, 0.5508, 0.8688, 0.586, 0.8688, 0.586, 0.8638, 0.586, 0.8638, 0.586, 0.8688, 0.5508, 0.8688, 0.5508, 0.8688, 0.586, 0.8688, 0.586, 0.8638, 0.5508, 0.8638, 0.5508, 0.8688, 0.5508, 0.8688, 0.5508, 0.8638, 0.5508, 0.8589, 0.586, 0.8638, 0.586, 0.8589, 0.586, 0.8589, 0.586, 0.8638, 0.5508, 0.8638, 0.5508, 0.8638, 0.586, 0.8638, 0.586, 0.8589, 0.586, 0.8589, 0.586, 0.8638, 0.5508, 0.8638, 0.5508, 0.8638, 0.586, 0.8638, 0.586, 0.8638, 0.586, 0.8638, 0.586, 0.8688, 0.586, 0.8688, 0.586, 0.8638, 0.586, 0.8638, 0.586, 0.8638, 0.586, 0.8638, 0.586, 0.8688, 0.586, 0.8688, 0.586, 0.8638, 0.586, 0.8638, 0.586, 0.8688, 0.586, 0.8688, 0.586, 0.8688, 0.586, 0.8688, 0.586, 0.8638, 0.586, 0.8638, 0.586, 0.8688, 0.586, 0.8688, 0.586])
me_cube_017.update()

# ---- objects
ob_cube = bpy.data.objects.new('Cube', me_cube_001)
ob_cube_001 = bpy.data.objects.new('Cube.001', me_cube_002)
ob_cube_002 = bpy.data.objects.new('Cube.002', me_cube_003)
ob_cube_003 = bpy.data.objects.new('Cube.003', me_cube_004)
ob_cube_004 = bpy.data.objects.new('Cube.004', me_cube_005)
ob_cube_005 = bpy.data.objects.new('Cube.005', me_cube_006)
ob_cube_006 = bpy.data.objects.new('Cube.006', me_cube_007)
ob_cube_007 = bpy.data.objects.new('Cube.007', me_cube_008)
ob_cube_008 = bpy.data.objects.new('Cube.008', me_cube_010)
ob_cube_009 = bpy.data.objects.new('Cube.009', me_cube_011)
ob_cube_010 = bpy.data.objects.new('Cube.010', me_cube_012)
ob_cube_012 = bpy.data.objects.new('Cube.012', me_cube_014)
ob_cube_011 = bpy.data.objects.new('Cube.011', me_cube_015)
ob_cube_013 = bpy.data.objects.new('Cube.013', me_cube_016)
ob_cube_014 = bpy.data.objects.new('Cube.014', me_cube_017)
ob_empty = bpy.data.objects.new('Empty', None)
ob_empty_001 = bpy.data.objects.new('Empty.001', None)

# ---- transforms, parenting, visibility, modifiers, constraints
ob_cube.location = (0.0, 0.0, 0.0)
ob_cube.scale = (0.2232, 0.06665, 0.01163)
ob_cube_001.location = (0.0, 0.0, 0.0)
ob_cube_001.scale = (0.2232, 0.06665, 0.01163)
ob_cube_002.location = (0.0, 0.0, 0.0)
ob_cube_002.scale = (0.2232, 0.06665, 0.01163)
ob_cube_003.location = (0.0, 0.0, 0.0)
ob_cube_003.scale = (0.2232, 0.06665, 0.01163)
ob_cube_004.location = (0.0, 0.0, 0.0)
ob_cube_004.scale = (0.2232, 0.06665, 0.01163)
ob_cube_005.location = (0.0, 0.0, 0.0)
ob_cube_005.scale = (0.2232, 0.06665, 0.01163)
ob_cube_006.location = (0.0, 0.0, 0.0)
ob_cube_006.scale = (0.2232, 0.06665, 0.01163)
ob_cube_007.location = (-0.185, 0.0208, 0.04325)
ob_cube_007.scale = (0.2232, 0.06665, 0.01163)
ob_cube_008.location = (0.0, 0.0, 0.0)
ob_cube_008.scale = (0.2232, 0.06665, 0.01163)
ob_cube_009.location = (-0.185, 0.0208, 0.04325)
ob_cube_009.scale = (0.2232, 0.06665, 0.01163)
ob_cube_010.location = (-0.176, -0.05431, 0.04325)
ob_cube_010.scale = (0.2232, -0.06665, 0.01162)
ob_cube_012.location = (-0.02564, -0.05431, 0.04325)
ob_cube_012.scale = (0.2232, -0.06665, 0.01162)
ob_cube_011.location = (-0.212, -0.05431, 0.04325)
ob_cube_011.scale = (0.2232, -0.06665, 0.01162)
ob_cube_013.location = (-0.212, -0.05431, 0.04325)
ob_cube_013.scale = (0.2232, -0.06665, 0.01162)
ob_cube_014.location = (-0.185, 0.0208, 0.04325)
ob_cube_014.scale = (0.2232, 0.06665, 0.01163)
ob_empty.location = (0.001136, 0.007171, 0.0)
ob_empty.scale = (0.0904, 0.0904, 0.0904)
ob_empty.empty_display_type = 'IMAGE'
ob_empty.empty_display_size = 5.0
ob_empty.empty_image_depth = 'BACK'
ob_empty.show_empty_image_perspective = False
ob_empty.use_empty_image_alpha = True
ob_empty.empty_image_side = 'FRONT'
ob_empty.color = (1.0, 1.0, 1.0, 0.3)
ob_empty_001.location = (0.0, 0.00751, 0.01035)
ob_empty_001.rotation_euler = (1.571, 0.1199, 1.571)
ob_empty_001.scale = (0.02988, 0.02988, 0.02988)
ob_empty_001.empty_display_type = 'IMAGE'
ob_empty_001.empty_display_size = 5.0
ob_empty_001.empty_image_depth = 'BACK'
ob_empty_001.show_empty_image_perspective = False
ob_empty_001.use_empty_image_alpha = True
ob_empty_001.empty_image_side = 'FRONT'
ob_empty_001.color = (1.0, 1.0, 1.0, 0.3)

# ---- collection membership
col_collection.objects.link(ob_cube)
col_collection.objects.link(ob_cube_001)
col_collection.objects.link(ob_cube_002)
col_collection.objects.link(ob_cube_003)
col_collection.objects.link(ob_cube_004)
col_collection.objects.link(ob_cube_005)
col_collection.objects.link(ob_cube_006)
col_collection.objects.link(ob_cube_007)
col_collection.objects.link(ob_cube_008)
col_collection.objects.link(ob_cube_009)
col_collection.objects.link(ob_cube_010)
col_collection.objects.link(ob_cube_012)
col_collection.objects.link(ob_cube_011)
col_collection.objects.link(ob_cube_013)
col_collection.objects.link(ob_cube_014)
col_refs.objects.link(ob_empty)
col_refs.objects.link(ob_empty_001)

# ---- scene / render settings (as saved in the file)
scene.frame_start = 1; scene.frame_end = 250; scene.frame_set(1)
scene.render.engine = 'BLENDER_EEVEE_NEXT'
bpy.context.view_layer.update()

# ---- added for rendering (the .blend has no active camera and no usable light): camera, sun
cam_auto = bpy.data.cameras.new('AutoCamera')
cam_auto.lens = 50.0
cam_auto.sensor_width = 36.0
cam_auto.clip_end = 1000.0
ob_auto_camera = bpy.data.objects.new('AutoCamera', cam_auto)
scene.collection.objects.link(ob_auto_camera)
ob_auto_camera.location = (0.434024, -0.520829, 0.374657)
ob_auto_camera.rotation_euler = (1.09748, -7.21219e-08, 0.694738)
scene.camera = ob_auto_camera
light_auto_sun = bpy.data.lights.new('AutoSun', 'SUN')
light_auto_sun.energy = 3.0
light_auto_sun.angle = 0.0523599
ob_auto_sun = bpy.data.objects.new('AutoSun', light_auto_sun)
scene.collection.objects.link(ob_auto_sun)
ob_auto_sun.rotation_euler = (0.872665, 0.174533, 0.523599)
bpy.context.view_layer.update()
